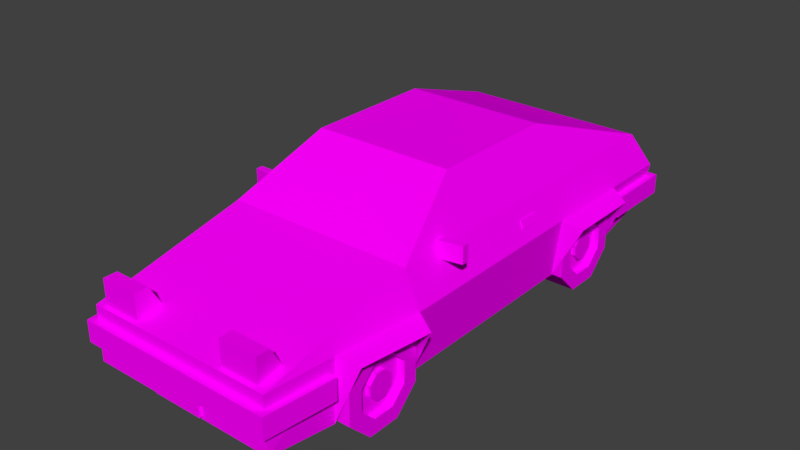 # Source: Drifting_Game_Physics_Concept.blend  (saved by Blender 2.79.0; exported with 4.5.12 LTS)
import bpy
from mathutils import Matrix  # noqa: F401  (used for matrix-valued properties, if any)

bpy.ops.wm.read_factory_settings(use_empty=True)
scene = bpy.context.scene
scene.name = 'Scene'

# ---- collections
col_collection_1 = bpy.data.collections.new('Collection 1'); scene.collection.children.link(col_collection_1)

# ---- images (referenced by path relative to the original .blend; pixels are not part of the script)
import os
ASSET_DIR = os.environ.get("B2B_ASSET_DIR", "")  # directory of the original .blend (textures are referenced by path, not embedded)
HERE = os.path.dirname(os.path.abspath(__file__))  # packed textures are extracted next to this script under _unpacked/

def load_image(name, relpath, width, height, colorspace="sRGB"):
    """Load a texture the original file referenced (path relative to the .blend, or extracted next to this script)."""
    p = next((c for c in (os.path.join(HERE, relpath), os.path.join(ASSET_DIR, relpath)) if relpath and os.path.exists(c)), "")
    if p:
        img = bpy.data.images.load(p, check_existing=True)
        img.name = name
    else:  # same state as the original file: an image datablock whose file is absent (Cycles renders it pink)
        img = bpy.data.images.new(name, width, height)
        img.source = "FILE"
        img.filepath = "//" + (relpath or name)
    img.colorspace_settings.name = colorspace
    return img
img_ae86_texture = load_image('AE86_Texture', 'AE86_Texture.png', 1024, 1024, 'sRGB')

# ---- materials (node trees are filled in below, after node groups)
mat_ae86_texture = bpy.data.materials.new('AE86_Texture')
mat_ae86_texture.alpha_threshold = 0.0
mat_ae86_texture.roughness = 0.5

# ---- material node trees
mat_ae86_texture.use_nodes = True; mat_ae86_texture.node_tree.nodes.clear()
_N = mat_ae86_texture.node_tree.nodes; _L = mat_ae86_texture.node_tree.links
n0 = _N.new('ShaderNodeOutputMaterial'); n0.name = 'Material Output'; n0.location = (300, 300)
n1 = _N.new('ShaderNodeBsdfDiffuse'); n1.name = 'Diffuse BSDF'; n1.location = (10, 300)
n2 = _N.new('ShaderNodeTexImage'); n2.name = 'Image Texture'; n2.location = (-180, 300)
n2.width = 140
n2.image = img_ae86_texture
n2.interpolation = 'Closest'
_L.new(n1.outputs[0], n0.inputs[0])
_L.new(n2.outputs[0], n1.inputs[0])
n0.is_active_output = True

# ---- world
world_world = bpy.data.worlds.new('World'); scene.world = world_world
world_world.color = (0.05088, 0.05088, 0.05088)
world_world.use_sun_shadow = False
world_world.sun_shadow_jitter_overblur = 0.0
world_world.cycles.sampling_method = 'MANUAL'
world_world.light_settings.ao_factor = 0.5

# ---- meshes
me_cube_002 = bpy.data.meshes.new('Cube.002')
me_cube_002.from_pydata([(1.171, 2.699, 0.36), (1.171, -1.657, 0.36), (0.8693, -0.635, 0.9562), (0.8693, 0.9879, 0.9562), (1.354, -1.657, -0.06105), (1.354, 2.909, -0.06105), (1.262, -1.657, -0.7891), (1.262, 2.909, -0.557), (1.166, -3.567, -0.06105), (1.181, -3.567, -0.7303), (1.238, -2.742, -0.06105), (1.212, -2.742, -0.829), (1.354, 0.8821, -0.06105), (1.354, 2.017, -0.06105), (1.262, 2.017, -0.7891), (1.262, 0.8821, -0.7891), (1.58, -1.761, -0.1517), (1.464, -2.634, -0.1517), (1.58, 0.9836, -0.1517), (1.58, 1.916, -0.1517), (0.6246, -1.657, -0.06105), (0.6278, -1.657, -0.7891), (0.6246, -2.742, -0.06105), (0.6152, -2.742, -0.829), (0.6246, 0.8821, -0.06105), (0.6246, 2.017, -0.06105), (0.6278, 2.017, -0.7891), (0.6278, 0.8821, -0.7891), (1.106, -1.657, 0.36), (1.171, 2.108, 0.36), (1.171, 0.6202, 0.36), (1.171, 0.4754, 0.36), (1.171, -1.272, 0.36), (0.9029, 0.3684, 0.8897), (0.9029, -0.4635, 0.8897), (0.826, -0.7371, 0.8967), (0.9029, 0.5131, 0.8897), (0.9029, 0.821, 0.8897), (1.123, 2.162, 0.4561), (0.844, 1.225, 0.8737), (1.029, 2.479, 0.4366), (1.168, -2.742, 0.121), (0.6278, -1.272, -0.7891), (1.354, -1.272, -0.06105), (1.262, -1.272, -0.7891), (1.262, 0.4754, -0.7891), (1.354, 0.4754, -0.06105), (0.6278, 0.4754, -0.7891), (0.6278, 0.6202, -0.7891), (1.354, 0.6202, -0.06105), (1.262, 0.6202, -0.7891), (1.354, 2.108, -0.06105), (1.262, 2.108, -0.7656), (1.171, 2.017, 0.36), (1.171, 0.8821, 0.36), (1.132, 2.479, 0.4366), (0.9111, 1.225, 0.8737), (0.8995, -0.7374, 0.8965), (0.8693, 0.5131, 0.9562), (0.8693, 0.3684, 0.9562), (0.96, 1.17, 0.777), (0.9303, 0.9879, 0.8358), (1.076, 2.162, 0.5471), (0.9821, 2.162, 0.5471), (-1.171, 2.699, 0.36), (-1.171, -1.657, 0.36), (-0.8693, -0.635, 0.9562), (-0.8693, 0.9879, 0.9562), (-1.354, -1.657, -0.06105), (-1.354, 2.909, -0.06105), (-1.262, -1.657, -0.7891), (-1.262, 2.909, -0.557), (-1.166, -3.567, -0.06105), (-1.181, -3.567, -0.7303), (-1.238, -2.742, -0.06105), (-1.212, -2.742, -0.829), (-1.354, 0.8821, -0.06105), (-1.354, 2.017, -0.06105), (-1.262, 2.017, -0.7891), (-1.262, 0.8821, -0.7891), (-1.58, -1.761, -0.1517), (-1.464, -2.634, -0.1517), (-1.58, 0.9836, -0.1517), (-1.58, 1.916, -0.1517), (-0.6246, -1.657, -0.06105), (-0.6278, -1.657, -0.7891), (-0.6246, -2.742, -0.06105), (-0.6152, -2.742, -0.829), (-0.6246, 0.8821, -0.06105), (-0.6246, 2.017, -0.06105), (-0.6278, 2.017, -0.7891), (-0.6278, 0.8821, -0.7891), (-1.106, -1.657, 0.36), (-1.171, 2.108, 0.36), (-1.171, 0.6202, 0.36), (-1.171, 0.4754, 0.36), (-1.171, -1.272, 0.36), (-0.9029, 0.3684, 0.8897), (-0.9029, -0.4635, 0.8897), (-0.826, -0.7371, 0.8967), (-0.9029, 0.5131, 0.8897), (-0.9029, 0.821, 0.8897), (-1.123, 2.162, 0.4561), (-0.844, 1.225, 0.8737), (-1.029, 2.479, 0.4366), (0.0, 0.9879, 0.9562), (0.0, -1.657, 0.36), (0.0, -0.635, 0.9562), (0.0, 2.699, 0.36), (0.0, 2.909, -0.06105), (0.0, 2.909, -0.557), (0.0, -1.657, -0.7891), (0.0, -3.567, -0.06105), (0.0, -3.567, -0.7303), (0.0, -2.744, -0.829), (0.0, 0.8821, -0.7891), (0.0, 2.017, -0.7891), (0.0, -0.7371, 0.8967), (0.0, 2.479, 0.4366), (0.0, 1.225, 0.8737), (0.0, -2.742, 0.121), (-1.168, -2.742, 0.121), (-0.6278, -1.272, -0.7891), (-1.354, -1.272, -0.06105), (-1.262, -1.272, -0.7891), (0.0, -1.272, -0.7891), (-1.262, 0.4754, -0.7891), (-1.354, 0.4754, -0.06105), (-0.6278, 0.4754, -0.7891), (0.0, 0.4754, -0.7891), (-0.6278, 0.6202, -0.7891), (-1.354, 0.6202, -0.06105), (-1.262, 0.6202, -0.7891), (0.0, 0.6202, -0.7891), (0.0, 2.108, -0.7656), (-1.354, 2.108, -0.06105), (-1.262, 2.108, -0.7656), (-1.171, 2.017, 0.36), (-1.171, 0.8821, 0.36), (-1.132, 2.479, 0.4366), (-0.9111, 1.225, 0.8737), (-0.8995, -0.7374, 0.8965), (0.0, 0.5131, 0.9562), (-0.8693, 0.5131, 0.9562), (0.0, 0.3684, 0.9562), (-0.8693, 0.3684, 0.9562), (-0.96, 1.17, 0.777), (-0.9303, 0.9879, 0.8358), (-1.076, 2.162, 0.5471), (-0.9821, 2.162, 0.5471), (0.0, 2.162, 0.5471), (1.17, -1.156, 0.2572), (1.17, -1.156, 0.4629), (1.17, -1.02, 0.2572), (1.17, -1.02, 0.4629), (1.446, -1.107, 0.2572), (1.446, -1.107, 0.4629), (1.446, -1.02, 0.2572), (1.446, -1.02, 0.4629), (0.5877, -3.52, -0.1702), (0.5877, -3.52, 0.2557), (0.5877, -3.212, 0.01333), (1.057, -3.52, -0.1702), (1.057, -3.52, 0.2557), (1.057, -3.212, 0.01333), (0.5877, -3.352, -0.1702), (0.5877, -3.352, 0.2557), (1.057, -3.352, -0.1702), (1.057, -3.352, 0.2557), (0.613, 1.596, -0.6307), (1.167, 1.596, -0.6307), (0.613, 1.52, -0.7621), (1.167, 1.52, -0.7621), (0.613, 1.369, -0.7621), (1.167, 1.369, -0.7621), (0.613, 1.293, -0.6307), (1.167, 1.293, -0.6307), (0.613, 1.369, -0.4993), (1.167, 1.369, -0.4993), (0.613, 1.52, -0.4993), (1.167, 1.52, -0.4993), (0.6148, -2.05, -0.6307), (1.167, -2.05, -0.6307), (0.6148, -2.126, -0.7621), (1.167, -2.126, -0.7621), (0.6148, -2.278, -0.7621), (1.167, -2.278, -0.7621), (0.6148, -2.354, -0.6307), (1.167, -2.354, -0.6307), (0.6148, -2.278, -0.4993), (1.167, -2.278, -0.4993), (0.6148, -2.126, -0.4993), (1.167, -2.126, -0.4993), (1.229, -3.652, -0.4805), (1.229, -3.652, -0.2218), (1.319, -2.805, -0.4805), (1.319, -2.805, -0.2218), (1.418, 2.986, -0.2093), (1.418, 2.986, -0.4596), (1.418, 2.071, -0.2093), (1.418, 2.071, -0.4596), (-1.229, -3.652, -0.4805), (-1.229, -3.652, -0.2218), (-1.319, -2.805, -0.4805), (-1.319, -2.805, -0.2218), (-1.418, 2.986, -0.2093), (-1.418, 2.986, -0.4596), (-1.418, 2.071, -0.2093), (-1.418, 2.071, -0.4596), (5.551e-17, -2.805, -0.2218), (5.551e-17, -3.652, -0.4805), (5.551e-17, -2.805, -0.4805), (5.551e-17, -3.652, -0.2218), (0.8903, -1.716, -0.8319), (1.269, -2.05, -0.6939), (0.8903, -2.001, -1.117), (1.269, -2.139, -0.7832), (0.8903, -2.403, -1.117), (1.269, -2.265, -0.7832), (0.8903, -2.688, -0.8319), (1.269, -2.355, -0.6939), (0.8903, -2.688, -0.4295), (1.269, -2.355, -0.5675), (0.8903, -2.403, -0.1449), (1.269, -2.265, -0.4782), (0.8903, -2.001, -0.1449), (1.269, -2.139, -0.4782), (0.8903, -1.716, -0.4295), (1.269, -2.05, -0.5675), (1.354, -2.001, -1.117), (1.354, -1.716, -0.8319), (1.354, -2.403, -1.117), (1.354, -2.688, -0.8319), (1.354, -2.688, -0.4295), (1.354, -2.403, -0.1449), (1.354, -2.001, -0.1449), (1.354, -1.716, -0.4295), (1.269, -2.073, -0.9436), (1.269, -1.889, -0.7603), (1.269, -2.332, -0.9436), (1.269, -2.515, -0.7603), (1.269, -2.515, -0.5011), (1.269, -2.332, -0.3178), (1.269, -2.073, -0.3178), (1.269, -1.889, -0.5011), (1.354, -2.073, -0.9436), (1.354, -1.889, -0.7603), (1.354, -2.332, -0.9436), (1.354, -2.515, -0.7603), (1.354, -2.515, -0.5011), (1.354, -2.332, -0.3178), (1.354, -2.073, -0.3178), (1.354, -1.889, -0.5011), (1.321, -2.139, -0.7832), (1.321, -2.05, -0.6939), (1.321, -2.265, -0.7832), (1.321, -2.355, -0.6939), (1.321, -2.355, -0.5675), (1.321, -2.265, -0.4782), (1.321, -2.139, -0.4782), (1.321, -2.05, -0.5675), (-0.8903, -1.716, -0.8319), (-1.269, -2.05, -0.6939), (-0.8903, -2.001, -1.117), (-1.269, -2.139, -0.7832), (-0.8903, -2.403, -1.117), (-1.269, -2.265, -0.7832), (-0.8903, -2.688, -0.8319), (-1.269, -2.355, -0.6939), (-0.8903, -2.688, -0.4295), (-1.269, -2.355, -0.5675), (-0.8903, -2.403, -0.1449), (-1.269, -2.265, -0.4782), (-0.8903, -2.001, -0.1449), (-1.269, -2.139, -0.4782), (-0.8903, -1.716, -0.4295), (-1.269, -2.05, -0.5675), (-1.354, -2.001, -1.117), (-1.354, -1.716, -0.8319), (-1.354, -2.403, -1.117), (-1.354, -2.688, -0.8319), (-1.354, -2.688, -0.4295), (-1.354, -2.403, -0.1449), (-1.354, -2.001, -0.1449), (-1.354, -1.716, -0.4295), (-1.269, -2.073, -0.9436), (-1.269, -1.889, -0.7603), (-1.269, -2.332, -0.9436), (-1.269, -2.515, -0.7603), (-1.269, -2.515, -0.5011), (-1.269, -2.332, -0.3178), (-1.269, -2.073, -0.3178), (-1.269, -1.889, -0.5011), (-1.354, -2.073, -0.9436), (-1.354, -1.889, -0.7603), (-1.354, -2.332, -0.9436), (-1.354, -2.515, -0.7603), (-1.354, -2.515, -0.5011), (-1.354, -2.332, -0.3178), (-1.354, -2.073, -0.3178), (-1.354, -1.889, -0.5011), (-1.321, -2.139, -0.7832), (-1.321, -2.05, -0.6939), (-1.321, -2.265, -0.7832), (-1.321, -2.355, -0.6939), (-1.321, -2.355, -0.5675), (-1.321, -2.265, -0.4782), (-1.321, -2.139, -0.4782), (-1.321, -2.05, -0.5675), (0.8903, 1.93, -0.8319), (1.269, 1.597, -0.6939), (0.8903, 1.646, -1.117), (1.269, 1.508, -0.7832), (0.8903, 1.243, -1.117), (1.269, 1.381, -0.7832), (0.8903, 0.9588, -0.8319), (1.269, 1.292, -0.6939), (0.8903, 0.9588, -0.4295), (1.269, 1.292, -0.5675), (0.8903, 1.243, -0.1449), (1.269, 1.381, -0.4782), (0.8903, 1.646, -0.1449), (1.269, 1.508, -0.4782), (0.8903, 1.93, -0.4295), (1.269, 1.597, -0.5675), (1.354, 1.646, -1.117), (1.354, 1.93, -0.8319), (1.354, 1.243, -1.117), (1.354, 0.9588, -0.8319), (1.354, 0.9588, -0.4295), (1.354, 1.243, -0.1449), (1.354, 1.646, -0.1449), (1.354, 1.93, -0.4295), (1.269, 1.574, -0.9436), (1.269, 1.757, -0.7603), (1.269, 1.315, -0.9436), (1.269, 1.132, -0.7603), (1.269, 1.132, -0.5011), (1.269, 1.315, -0.3178), (1.269, 1.574, -0.3178), (1.269, 1.757, -0.5011), (1.354, 1.574, -0.9436), (1.354, 1.757, -0.7603), (1.354, 1.315, -0.9436), (1.354, 1.132, -0.7603), (1.354, 1.132, -0.5011), (1.354, 1.315, -0.3178), (1.354, 1.574, -0.3178), (1.354, 1.757, -0.5011), (1.321, 1.508, -0.7832), (1.321, 1.597, -0.6939), (1.321, 1.381, -0.7832), (1.321, 1.292, -0.6939), (1.321, 1.292, -0.5675), (1.321, 1.381, -0.4782), (1.321, 1.508, -0.4782), (1.321, 1.597, -0.5675), (-0.8903, 1.93, -0.8319), (-1.269, 1.597, -0.6939), (-0.8903, 1.646, -1.117), (-1.269, 1.508, -0.7832), (-0.8903, 1.243, -1.117), (-1.269, 1.381, -0.7832), (-0.8903, 0.9588, -0.8319), (-1.269, 1.292, -0.6939), (-0.8903, 0.9588, -0.4295), (-1.269, 1.292, -0.5675), (-0.8903, 1.243, -0.1449), (-1.269, 1.381, -0.4782), (-0.8903, 1.646, -0.1449), (-1.269, 1.508, -0.4782), (-0.8903, 1.93, -0.4295), (-1.269, 1.597, -0.5675), (-1.354, 1.646, -1.117), (-1.354, 1.93, -0.8319), (-1.354, 1.243, -1.117), (-1.354, 0.9588, -0.8319), (-1.354, 0.9588, -0.4295), (-1.354, 1.243, -0.1449), (-1.354, 1.646, -0.1449), (-1.354, 1.93, -0.4295), (-1.269, 1.574, -0.9436), (-1.269, 1.757, -0.7603), (-1.269, 1.315, -0.9436), (-1.269, 1.132, -0.7603), (-1.269, 1.132, -0.5011), (-1.269, 1.315, -0.3178), (-1.269, 1.574, -0.3178), (-1.269, 1.757, -0.5011), (-1.354, 1.574, -0.9436), (-1.354, 1.757, -0.7603), (-1.354, 1.315, -0.9436), (-1.354, 1.132, -0.7603), (-1.354, 1.132, -0.5011), (-1.354, 1.315, -0.3178), (-1.354, 1.574, -0.3178), (-1.354, 1.757, -0.5011), (-1.321, 1.508, -0.7832), (-1.321, 1.597, -0.6939), (-1.321, 1.381, -0.7832), (-1.321, 1.292, -0.6939), (-1.321, 1.292, -0.5675), (-1.321, 1.381, -0.4782), (-1.321, 1.508, -0.4782), (-1.321, 1.597, -0.5675), (-1.17, -1.156, 0.2572), (-1.17, -1.156, 0.4629), (-1.17, -1.02, 0.2572), (-1.17, -1.02, 0.4629), (-1.446, -1.107, 0.2572), (-1.446, -1.107, 0.4629), (-1.446, -1.02, 0.2572), (-1.446, -1.02, 0.4629), (-0.5877, -3.52, -0.1702), (-0.5877, -3.52, 0.2557), (-0.5877, -3.212, 0.01333), (-1.057, -3.52, -0.1702), (-1.057, -3.52, 0.2557), (-1.057, -3.212, 0.01333), (-0.5877, -3.352, -0.1702), (-0.5877, -3.352, 0.2557), (-1.057, -3.352, -0.1702), (-1.057, -3.352, 0.2557), (-0.613, 1.596, -0.6307), (-1.167, 1.596, -0.6307), (-0.613, 1.52, -0.7621), (-1.167, 1.52, -0.7621), (-0.613, 1.369, -0.7621), (-1.167, 1.369, -0.7621), (-0.613, 1.293, -0.6307), (-1.167, 1.293, -0.6307), (-0.613, 1.369, -0.4993), (-1.167, 1.369, -0.4993), (-0.613, 1.52, -0.4993), (-1.167, 1.52, -0.4993), (-0.6148, -2.05, -0.6307), (-1.167, -2.05, -0.6307), (-0.6148, -2.126, -0.7621), (-1.167, -2.126, -0.7621), (-0.6148, -2.278, -0.7621), (-1.167, -2.278, -0.7621), (-0.6148, -2.354, -0.6307), (-1.167, -2.354, -0.6307), (-0.6148, -2.278, -0.4993), (-1.167, -2.278, -0.4993), (-0.6148, -2.126, -0.4993), (-1.167, -2.126, -0.4993), (-0.3091, -3.602, -0.699), (-0.3091, -3.602, -0.4666), (-0.3091, -3.567, -0.699), (-0.3091, -3.567, -0.4666), (0.3091, -3.602, -0.699), (0.3091, -3.602, -0.4666), (0.3091, -3.567, -0.699), (0.3091, -3.567, -0.4666), (1.279, 0.1795, 0.09049), (1.235, 0.1795, 0.1816), (1.279, 0.4484, 0.09049), (1.235, 0.4484, 0.1816), (1.303, 0.1795, 0.09049), (1.258, 0.1795, 0.1816), (1.303, 0.4484, 0.09049), (1.258, 0.4484, 0.1816), (-1.279, 0.1795, 0.09049), (-1.235, 0.1795, 0.1816), (-1.279, 0.4484, 0.09049), (-1.235, 0.4484, 0.1816), (-1.303, 0.1795, 0.09049), (-1.258, 0.1795, 0.1816), (-1.303, 0.4484, 0.09049), (-1.258, 0.4484, 0.1816), (0.2946, 2.939, -0.1725), (0.2946, 2.906, 0.04904), (0.2946, 2.898, -0.1725), (0.2946, 2.836, 0.04904), (-0.2946, 2.939, -0.1725), (-0.2946, 2.906, 0.04904), (-0.2946, 2.898, -0.1725), (-0.2946, 2.836, 0.04904), (0.9783, 2.118, -0.7538), (1.008, 2.118, -0.7024), (0.9783, 2.118, -0.651), (0.9189, 2.118, -0.651), (0.8892, 2.118, -0.7024), (0.9189, 2.118, -0.7538), (1.008, 2.756, -0.7024), (0.9783, 2.756, -0.7538), (0.9783, 2.756, -0.651), (0.9189, 2.756, -0.651), (0.8892, 2.756, -0.7024), (0.9189, 2.756, -0.7538), (0.8368, 2.118, -0.7538), (0.8665, 2.118, -0.7024), (0.8368, 2.118, -0.651), (0.7774, 2.118, -0.651), (0.7478, 2.118, -0.7024), (0.7774, 2.118, -0.7538), (0.8665, 2.756, -0.7024), (0.8368, 2.756, -0.7538), (0.8368, 2.756, -0.651), (0.7774, 2.756, -0.651), (0.7478, 2.756, -0.7024), (0.7774, 2.756, -0.7538), (-0.9783, 2.118, -0.7538), (-1.008, 2.118, -0.7024), (-0.9783, 2.118, -0.651), (-0.9189, 2.118, -0.651), (-0.8892, 2.118, -0.7024), (-0.9189, 2.118, -0.7538), (-1.008, 2.756, -0.7024), (-0.9783, 2.756, -0.7538), (-0.9783, 2.756, -0.651), (-0.9189, 2.756, -0.651), (-0.8892, 2.756, -0.7024), (-0.9189, 2.756, -0.7538), (-0.8368, 2.118, -0.7538), (-0.8665, 2.118, -0.7024), (-0.8368, 2.118, -0.651), (-0.7774, 2.118, -0.651), (-0.7478, 2.118, -0.7024), (-0.7774, 2.118, -0.7538), (-0.8665, 2.756, -0.7024), (-0.8368, 2.756, -0.7538), (-0.8368, 2.756, -0.651), (-0.7774, 2.756, -0.651), (-0.7478, 2.756, -0.7024), (-0.7774, 2.756, -0.7538)], [], [(23, 11, 9), (2, 57, 34), (107, 35, 2), (105, 58, 3), (51, 7, 5), (4, 41, 10), (109, 7, 110), (0, 109, 108), (8, 113, 9), (11, 10, 9), (28, 120, 41), (15, 48, 27), (15, 49, 50), (39, 105, 3), (12, 19, 13), (4, 17, 16), (4, 16, 6), (11, 17, 10), (12, 15, 18), (13, 19, 14), (11, 22, 10), (15, 24, 12), (10, 20, 4), (24, 13, 12), (25, 14, 13), (20, 6, 4), (27, 133, 115), (22, 21, 20), (111, 23, 114), (24, 26, 25), (26, 115, 116), (36, 31, 30), (31, 34, 32), (106, 35, 117), (118, 63, 40), (52, 110, 7), (10, 41, 8), (120, 8, 41), (9, 10, 8), (42, 6, 21), (32, 4, 43), (44, 4, 6), (49, 54, 30), (42, 111, 125), (47, 44, 42), (45, 43, 44), (31, 43, 46), (47, 125, 129), (48, 45, 47), (49, 45, 50), (30, 46, 49), (48, 129, 133), (52, 14, 26), (51, 0, 29), (52, 13, 14), (13, 29, 53), (12, 53, 54), (40, 108, 118), (39, 3, 56), (40, 55, 0), (56, 63, 39), (35, 57, 2), (57, 28, 1), (57, 32, 34), (34, 59, 2), (142, 59, 58), (58, 37, 3), (144, 2, 59), (59, 36, 58), (3, 37, 61), (55, 29, 0), (60, 62, 56), (61, 56, 3), (62, 38, 55), (150, 39, 63), (62, 40, 63), (53, 29, 38), (30, 60, 61), (73, 75, 87), (66, 98, 141), (107, 99, 117), (143, 105, 67), (71, 135, 69), (68, 121, 65), (109, 71, 69), (109, 64, 108), (72, 113, 112), (75, 73, 74), (120, 106, 92), (130, 79, 91), (79, 131, 76), (105, 103, 67), (83, 76, 77), (68, 81, 74), (68, 70, 80), (75, 74, 81), (76, 82, 79), (77, 78, 83), (75, 86, 87), (79, 88, 91), (74, 84, 86), (77, 88, 76), (78, 89, 77), (70, 84, 68), (133, 91, 115), (86, 85, 87), (111, 87, 85), (90, 88, 89), (115, 90, 116), (95, 100, 94), (98, 95, 96), (99, 106, 117), (118, 149, 150), (110, 136, 71), (74, 72, 121), (72, 120, 121), (73, 72, 74), (122, 70, 124), (68, 96, 123), (124, 68, 123), (138, 131, 94), (111, 122, 125), (128, 124, 126), (126, 123, 127), (123, 95, 127), (125, 128, 129), (130, 126, 132), (126, 131, 132), (127, 94, 131), (129, 130, 133), (90, 78, 136), (64, 135, 93), (136, 77, 135), (93, 77, 137), (137, 76, 138), (104, 108, 64), (103, 140, 67), (104, 64, 139), (140, 149, 148), (99, 66, 141), (141, 92, 99), (96, 141, 98), (98, 145, 97), (145, 142, 143), (143, 101, 100), (66, 144, 145), (145, 100, 97), (67, 147, 101), (139, 93, 102), (148, 146, 140), (147, 140, 146), (148, 139, 102), (103, 150, 149), (104, 148, 149), (102, 93, 137), (147, 146, 94), (152, 153, 151), (154, 157, 153), (158, 155, 157), (156, 151, 155), (153, 155, 151), (154, 156, 158), (165, 166, 161), (168, 162, 167), (163, 159, 162), (161, 168, 164), (166, 163, 168), (160, 165, 159), (167, 164, 168), (170, 171, 169), (172, 173, 171), (174, 175, 173), (176, 177, 175), (176, 174, 170), (178, 179, 177), (180, 169, 179), (182, 183, 181), (184, 185, 183), (186, 187, 185), (188, 189, 187), (190, 188, 186), (190, 191, 189), (192, 181, 191), (193, 212, 210), (201, 211, 210), (203, 209, 211), (194, 195, 196), (206, 197, 198), (208, 198, 200), (197, 200, 198), (207, 197, 205), (209, 212, 196), (203, 202, 204), (208, 205, 206), (200, 207, 208), (204, 202, 212), (211, 196, 195), (193, 211, 195), (210, 202, 201), (196, 212, 194), (212, 209, 204), (230, 215, 213), (215, 231, 217), (217, 232, 219), (219, 233, 221), (233, 223, 221), (234, 225, 223), (255, 254, 259), (235, 227, 225), (236, 213, 227), (223, 225, 227), (245, 230, 246), (247, 229, 245), (247, 232, 231), (249, 232, 248), (250, 233, 249), (251, 234, 250), (252, 235, 251), (246, 236, 252), (216, 238, 214), (218, 237, 216), (218, 240, 239), (222, 240, 220), (224, 241, 222), (226, 242, 224), (228, 243, 226), (228, 238, 244), (237, 246, 238), (239, 245, 237), (240, 247, 239), (241, 248, 240), (242, 249, 241), (243, 250, 242), (244, 251, 243), (238, 252, 244), (214, 253, 216), (216, 255, 218), (218, 256, 220), (220, 257, 222), (222, 258, 224), (224, 259, 226), (226, 260, 228), (228, 254, 214), (263, 278, 261), (263, 279, 277), (265, 280, 279), (267, 281, 280), (271, 281, 269), (273, 282, 271), (305, 307, 302), (275, 283, 273), (261, 284, 275), (263, 275, 271), (278, 293, 294), (277, 295, 293), (295, 280, 296), (280, 297, 296), (281, 298, 297), (282, 299, 298), (283, 300, 299), (284, 294, 300), (286, 264, 262), (285, 266, 264), (266, 288, 268), (288, 270, 268), (289, 272, 270), (290, 274, 272), (291, 276, 274), (276, 286, 262), (294, 285, 286), (293, 287, 285), (295, 288, 287), (296, 289, 288), (297, 290, 289), (298, 291, 290), (299, 292, 291), (300, 286, 292), (301, 262, 264), (303, 264, 266), (304, 266, 268), (305, 268, 270), (306, 270, 272), (307, 272, 274), (308, 274, 276), (302, 276, 262), (309, 325, 311), (311, 327, 313), (313, 328, 315), (315, 329, 317), (329, 319, 317), (330, 321, 319), (352, 351, 355), (331, 323, 321), (332, 309, 323), (311, 315, 319), (342, 325, 326), (343, 325, 341), (343, 328, 327), (345, 328, 344), (346, 329, 345), (347, 330, 346), (348, 331, 347), (342, 332, 348), (312, 334, 310), (314, 333, 312), (314, 336, 335), (318, 336, 316), (318, 338, 337), (320, 339, 338), (322, 340, 339), (310, 340, 324), (333, 342, 334), (335, 341, 333), (336, 343, 335), (337, 344, 336), (338, 345, 337), (339, 346, 338), (340, 347, 339), (334, 348, 340), (310, 349, 312), (312, 351, 314), (314, 352, 316), (316, 353, 318), (318, 354, 320), (320, 355, 322), (322, 356, 324), (324, 350, 310), (359, 374, 357), (359, 375, 373), (361, 376, 375), (363, 377, 376), (367, 377, 365), (369, 378, 367), (401, 403, 398), (371, 379, 369), (357, 380, 371), (361, 359, 367), (374, 389, 390), (373, 391, 389), (391, 376, 392), (376, 393, 392), (377, 394, 393), (378, 395, 394), (379, 396, 395), (380, 390, 396), (382, 360, 358), (381, 362, 360), (362, 384, 364), (384, 366, 364), (385, 368, 366), (386, 370, 368), (387, 372, 370), (372, 382, 358), (390, 381, 382), (389, 383, 381), (391, 384, 383), (392, 385, 384), (393, 386, 385), (394, 387, 386), (395, 388, 387), (396, 382, 388), (397, 358, 360), (399, 360, 362), (400, 362, 364), (401, 364, 366), (402, 366, 368), (403, 368, 370), (404, 370, 372), (398, 372, 358), (407, 406, 405), (411, 408, 407), (409, 412, 411), (405, 410, 409), (407, 409, 411), (410, 408, 412), (419, 415, 420), (416, 422, 421), (413, 417, 416), (422, 415, 418), (417, 420, 422), (419, 414, 413), (421, 422, 418), (425, 424, 423), (427, 426, 425), (429, 428, 427), (431, 430, 429), (432, 434, 424), (433, 432, 431), (423, 434, 433), (437, 436, 435), (439, 438, 437), (441, 440, 439), (443, 442, 441), (444, 446, 436), (445, 444, 443), (435, 446, 445), (448, 449, 447), (454, 451, 453), (452, 447, 451), (453, 447, 449), (457, 462, 461), (462, 459, 461), (460, 455, 459), (461, 455, 457), (458, 460, 462), (465, 470, 466), (467, 470, 469), (463, 468, 467), (463, 469, 465), (468, 466, 470), (471, 472, 473), (477, 476, 475), (476, 471, 475), (477, 471, 473), (476, 474, 472), (476, 477, 478), (473, 472, 474), (486, 480, 479), (485, 481, 480), (481, 488, 482), (482, 489, 483), (489, 484, 483), (490, 479, 484), (486, 489, 487), (498, 492, 491), (497, 493, 492), (493, 500, 494), (494, 501, 495), (501, 496, 495), (502, 491, 496), (498, 501, 499), (504, 510, 503), (505, 509, 504), (505, 512, 511), (506, 513, 512), (508, 513, 507), (503, 514, 508), (511, 513, 510), (516, 522, 515), (517, 521, 516), (517, 524, 523), (518, 525, 524), (520, 525, 519), (515, 526, 520), (523, 525, 522), (9, 113, 23), (113, 114, 23), (107, 117, 35), (105, 142, 58), (51, 52, 7), (4, 1, 41), (109, 5, 7), (0, 5, 109), (8, 112, 113), (41, 1, 28), (28, 106, 120), (15, 50, 48), (15, 12, 49), (39, 119, 105), (12, 18, 19), (4, 10, 17), (11, 23, 22), (15, 27, 24), (10, 22, 20), (24, 25, 13), (25, 26, 14), (20, 21, 6), (27, 48, 133), (22, 23, 21), (111, 21, 23), (24, 27, 26), (26, 27, 115), (36, 33, 31), (31, 33, 34), (106, 28, 35), (118, 150, 63), (52, 134, 110), (120, 112, 8), (42, 44, 6), (32, 1, 4), (44, 43, 4), (49, 12, 54), (42, 21, 111), (47, 45, 44), (45, 46, 43), (31, 32, 43), (47, 42, 125), (48, 50, 45), (49, 46, 45), (30, 31, 46), (48, 47, 129), (116, 134, 26), (134, 52, 26), (51, 5, 0), (52, 51, 13), (13, 51, 29), (12, 13, 53), (40, 0, 108), (56, 62, 63), (57, 35, 28), (57, 1, 32), (34, 33, 59), (142, 144, 59), (58, 36, 37), (144, 107, 2), (59, 33, 36), (55, 38, 29), (60, 38, 62), (61, 60, 56), (150, 119, 39), (62, 55, 40), (38, 60, 53), (60, 30, 54), (54, 53, 60), (61, 37, 30), (37, 36, 30), (114, 113, 87), (113, 73, 87), (107, 66, 99), (143, 142, 105), (71, 136, 135), (68, 74, 121), (109, 110, 71), (109, 69, 64), (72, 73, 113), (92, 65, 121), (121, 120, 92), (130, 132, 79), (79, 132, 131), (105, 119, 103), (83, 82, 76), (68, 80, 81), (75, 74, 86), (79, 76, 88), (74, 68, 84), (77, 89, 88), (78, 90, 89), (70, 85, 84), (133, 130, 91), (86, 84, 85), (111, 114, 87), (90, 91, 88), (115, 91, 90), (95, 97, 100), (98, 97, 95), (99, 92, 106), (118, 104, 149), (110, 134, 136), (72, 112, 120), (122, 85, 70), (68, 65, 96), (124, 70, 68), (138, 76, 131), (111, 85, 122), (128, 122, 124), (126, 124, 123), (123, 96, 95), (125, 122, 128), (130, 128, 126), (126, 127, 131), (127, 95, 94), (129, 128, 130), (136, 134, 90), (134, 116, 90), (64, 69, 135), (136, 78, 77), (93, 135, 77), (137, 77, 76), (104, 118, 108), (140, 103, 149), (141, 65, 92), (96, 65, 141), (98, 66, 145), (145, 144, 142), (143, 67, 101), (66, 107, 144), (145, 143, 100), (139, 64, 93), (148, 102, 146), (147, 67, 140), (103, 119, 150), (104, 139, 148), (94, 146, 138), (146, 102, 137), (138, 146, 137), (100, 101, 94), (101, 147, 94), (152, 154, 153), (154, 158, 157), (158, 156, 155), (156, 152, 151), (153, 157, 155), (154, 152, 156), (168, 163, 162), (163, 160, 159), (161, 166, 168), (166, 160, 163), (160, 166, 165), (170, 172, 171), (172, 174, 173), (174, 176, 175), (176, 178, 177), (174, 172, 170), (170, 180, 178), (178, 176, 170), (178, 180, 179), (180, 170, 169), (182, 184, 183), (184, 186, 185), (186, 188, 187), (188, 190, 189), (186, 184, 190), (184, 182, 190), (182, 192, 190), (190, 192, 191), (192, 182, 181), (193, 194, 212), (201, 203, 211), (203, 204, 209), (194, 193, 195), (206, 205, 197), (208, 206, 198), (197, 199, 200), (207, 199, 197), (203, 201, 202), (208, 207, 205), (200, 199, 207), (211, 209, 196), (193, 210, 211), (210, 212, 202), (230, 229, 215), (215, 229, 231), (217, 231, 232), (219, 232, 233), (233, 234, 223), (234, 235, 225), (255, 253, 254), (254, 260, 259), (259, 258, 257), (257, 256, 259), (256, 255, 259), (235, 236, 227), (236, 230, 213), (227, 213, 215), (215, 217, 227), (217, 219, 227), (219, 221, 227), (221, 223, 227), (245, 229, 230), (247, 231, 229), (247, 248, 232), (249, 233, 232), (250, 234, 233), (251, 235, 234), (252, 236, 235), (246, 230, 236), (216, 237, 238), (218, 239, 237), (218, 220, 240), (222, 241, 240), (224, 242, 241), (226, 243, 242), (228, 244, 243), (228, 214, 238), (237, 245, 246), (239, 247, 245), (240, 248, 247), (241, 249, 248), (242, 250, 249), (243, 251, 250), (244, 252, 251), (238, 246, 252), (214, 254, 253), (216, 253, 255), (218, 255, 256), (220, 256, 257), (222, 257, 258), (224, 258, 259), (226, 259, 260), (228, 260, 254), (263, 277, 278), (263, 265, 279), (265, 267, 280), (267, 269, 281), (271, 282, 281), (273, 283, 282), (302, 301, 303), (303, 304, 302), (304, 305, 302), (305, 306, 307), (307, 308, 302), (275, 284, 283), (261, 278, 284), (263, 261, 275), (275, 273, 271), (271, 269, 267), (267, 265, 271), (265, 263, 271), (278, 277, 293), (277, 279, 295), (295, 279, 280), (280, 281, 297), (281, 282, 298), (282, 283, 299), (283, 284, 300), (284, 278, 294), (286, 285, 264), (285, 287, 266), (266, 287, 288), (288, 289, 270), (289, 290, 272), (290, 291, 274), (291, 292, 276), (276, 292, 286), (294, 293, 285), (293, 295, 287), (295, 296, 288), (296, 297, 289), (297, 298, 290), (298, 299, 291), (299, 300, 292), (300, 294, 286), (301, 302, 262), (303, 301, 264), (304, 303, 266), (305, 304, 268), (306, 305, 270), (307, 306, 272), (308, 307, 274), (302, 308, 276), (309, 326, 325), (311, 325, 327), (313, 327, 328), (315, 328, 329), (329, 330, 319), (330, 331, 321), (351, 349, 355), (349, 350, 355), (350, 356, 355), (355, 354, 353), (353, 352, 355), (331, 332, 323), (332, 326, 309), (323, 309, 311), (311, 313, 315), (315, 317, 319), (319, 321, 323), (323, 311, 319), (342, 341, 325), (343, 327, 325), (343, 344, 328), (345, 329, 328), (346, 330, 329), (347, 331, 330), (348, 332, 331), (342, 326, 332), (312, 333, 334), (314, 335, 333), (314, 316, 336), (318, 337, 336), (318, 320, 338), (320, 322, 339), (322, 324, 340), (310, 334, 340), (333, 341, 342), (335, 343, 341), (336, 344, 343), (337, 345, 344), (338, 346, 345), (339, 347, 346), (340, 348, 347), (334, 342, 348), (310, 350, 349), (312, 349, 351), (314, 351, 352), (316, 352, 353), (318, 353, 354), (320, 354, 355), (322, 355, 356), (324, 356, 350), (359, 373, 374), (359, 361, 375), (361, 363, 376), (363, 365, 377), (367, 378, 377), (369, 379, 378), (398, 397, 399), (399, 400, 398), (400, 401, 398), (401, 402, 403), (403, 404, 398), (371, 380, 379), (357, 374, 380), (359, 357, 371), (371, 369, 359), (369, 367, 359), (367, 365, 363), (363, 361, 367), (374, 373, 389), (373, 375, 391), (391, 375, 376), (376, 377, 393), (377, 378, 394), (378, 379, 395), (379, 380, 396), (380, 374, 390), (382, 381, 360), (381, 383, 362), (362, 383, 384), (384, 385, 366), (385, 386, 368), (386, 387, 370), (387, 388, 372), (372, 388, 382), (390, 389, 381), (389, 391, 383), (391, 392, 384), (392, 393, 385), (393, 394, 386), (394, 395, 387), (395, 396, 388), (396, 390, 382), (397, 398, 358), (399, 397, 360), (400, 399, 362), (401, 400, 364), (402, 401, 366), (403, 402, 368), (404, 403, 370), (398, 404, 372), (407, 408, 406), (411, 412, 408), (409, 410, 412), (405, 406, 410), (407, 405, 409), (410, 406, 408), (416, 417, 422), (413, 414, 417), (422, 420, 415), (417, 414, 420), (419, 420, 414), (425, 426, 424), (427, 428, 426), (429, 430, 428), (431, 432, 430), (424, 426, 428), (428, 430, 424), (430, 432, 424), (433, 434, 432), (423, 424, 434), (437, 438, 436), (439, 440, 438), (441, 442, 440), (443, 444, 442), (436, 438, 444), (438, 440, 444), (440, 442, 444), (445, 446, 444), (435, 436, 446), (448, 450, 449), (454, 452, 451), (452, 448, 447), (453, 451, 447), (457, 458, 462), (462, 460, 459), (460, 456, 455), (461, 459, 455), (458, 456, 460), (465, 469, 470), (467, 468, 470), (463, 464, 468), (463, 467, 469), (468, 464, 466), (476, 472, 471), (477, 475, 471), (476, 478, 474), (486, 485, 480), (485, 487, 481), (481, 487, 488), (482, 488, 489), (489, 490, 484), (490, 486, 479), (487, 485, 486), (486, 490, 489), (489, 488, 487), (498, 497, 492), (497, 499, 493), (493, 499, 500), (494, 500, 501), (501, 502, 496), (502, 498, 491), (499, 497, 498), (498, 502, 501), (501, 500, 499), (504, 509, 510), (505, 511, 509), (505, 506, 512), (506, 507, 513), (508, 514, 513), (503, 510, 514), (510, 509, 511), (511, 512, 513), (513, 514, 510), (516, 521, 522), (517, 523, 521), (517, 518, 524), (518, 519, 525), (520, 526, 525), (515, 522, 526), (522, 521, 523), (523, 524, 525), (525, 526, 522)])
_uv = me_cube_002.uv_layers.new(name='UVMap')
_uv.uv.foreach_set('vector', [0.2864, 0.4024, 0.3252, 0.4024, 0.3252, 0.4602, 0.8883, 0.4723, 0.8956, 0.4651, 0.8956, 0.4843, 0.7039, 0.5759, 0.7621, 0.5663, 0.7646, 0.5759, 0.7039, 0.7735, 0.7646, 0.7398, 0.7646, 0.7735, 0.8252, 0.747, 0.8617, 0.8024, 0.8252, 0.8024, 0.8252, 0.4843, 0.8107, 0.4072, 0.8252, 0.4072, 0.7039, 0.9614, 0.6165, 0.9253, 0.7039, 0.9253, 0.6238, 0.9952, 0.7039, 0.9614, 0.7039, 0.9952, 0.7864, 0.3494, 0.7039, 0.3036, 0.7864, 0.3036, 0.8786, 0.4072, 0.8252, 0.4072, 0.8714, 0.3494, 0.7816, 0.4843, 0.7039, 0.4072, 0.7864, 0.4072, 0.335, 0.1542, 0.2864, 0.1735, 0.2864, 0.1542, 0.8811, 0.6578, 0.8252, 0.6386, 0.8811, 0.6386, 0.6456, 0.9036, 0.7039, 0.9205, 0.6432, 0.9205, 0.8859, 0.6554, 0.9053, 0.7301, 0.8859, 0.7373, 0.8908, 0.3904, 0.9126, 0.3205, 0.9126, 0.3831, 0.8908, 0.3904, 0.9126, 0.3976, 0.8908, 0.4458, 0.8908, 0.2602, 0.9126, 0.306, 0.8908, 0.3133, 0.8859, 0.6554, 0.8859, 0.6, 0.9053, 0.6482, 0.8859, 0.7373, 0.9053, 0.7446, 0.8859, 0.7928, 0.3519, 0.007229, 0.3956, 0.05301, 0.3519, 0.05301, 0.3495, 0.2699, 0.3981, 0.3229, 0.3422, 0.3229, 0.3519, 0.05301, 0.3956, 0.1301, 0.3422, 0.1301, 0.3981, 0.3229, 0.3422, 0.4, 0.3422, 0.3229, 0.3981, 0.4, 0.3544, 0.4554, 0.3422, 0.4, 0.3956, 0.1301, 0.3471, 0.1855, 0.3422, 0.1301, 0.2864, 0.1542, 0.2427, 0.1735, 0.2427, 0.1542, 0.4005, 0.1133, 0.4757, 0.06747, 0.4757, 0.1133, 0.2427, 0.3277, 0.2864, 0.4024, 0.2427, 0.4024, 0.4029, 0.3904, 0.4806, 0.3373, 0.4806, 0.3904, 0.2864, 0.07711, 0.2427, 0.1542, 0.2427, 0.07711, 0.949, 0.5542, 0.9927, 0.5446, 0.9927, 0.5542, 0.9442, 0.547, 0.9005, 0.4843, 0.9442, 0.4289, 0.7039, 0.5807, 0.7621, 0.6578, 0.7039, 0.6578, 0.7039, 0.1663, 0.6359, 0.1904, 0.6335, 0.1663, 0.3301, 0.06988, 0.2427, 0.01446, 0.3301, 0.01446, 0.8252, 0.4072, 0.8107, 0.4072, 0.8252, 0.3494, 0.7039, 0.4072, 0.7864, 0.3494, 0.7864, 0.4072, 0.8714, 0.3494, 0.8252, 0.4072, 0.8252, 0.3494, 0.2864, 0.3012, 0.335, 0.3277, 0.2864, 0.3277, 0.7913, 0.5108, 0.8252, 0.4843, 0.8252, 0.5108, 0.8811, 0.5108, 0.8252, 0.4843, 0.8811, 0.4843, 0.8252, 0.6386, 0.7913, 0.6578, 0.7913, 0.6386, 0.2864, 0.3012, 0.2427, 0.3277, 0.2427, 0.3012, 0.2864, 0.1831, 0.335, 0.3012, 0.2864, 0.3012, 0.8811, 0.6289, 0.8252, 0.5108, 0.8811, 0.5108, 0.7913, 0.6289, 0.8252, 0.5108, 0.8252, 0.6289, 0.2864, 0.1831, 0.2427, 0.3012, 0.2427, 0.1831, 0.2864, 0.1735, 0.335, 0.1831, 0.2864, 0.1831, 0.8252, 0.6386, 0.8811, 0.6289, 0.8811, 0.6386, 0.7913, 0.6386, 0.8252, 0.6289, 0.8252, 0.6386, 0.2864, 0.1735, 0.2427, 0.1831, 0.2427, 0.1735, 0.3301, 0.06988, 0.3301, 0.07711, 0.2864, 0.07711, 0.8252, 0.747, 0.7913, 0.788, 0.7913, 0.747, 0.8786, 0.747, 0.8252, 0.7398, 0.8811, 0.7398, 0.8252, 0.7398, 0.7913, 0.747, 0.7913, 0.7398, 0.8252, 0.6578, 0.7913, 0.7398, 0.7913, 0.6578, 0.6335, 0.8072, 0.7039, 0.7928, 0.7039, 0.8072, 0.6456, 0.9036, 0.6432, 0.9205, 0.6408, 0.9036, 0.6335, 0.8072, 0.6262, 0.8072, 0.6238, 0.7928, 0.6408, 0.9036, 0.6359, 0.8313, 0.6456, 0.9036, 0.7621, 0.5663, 0.767, 0.5663, 0.7646, 0.5759, 0.767, 0.5663, 0.7816, 0.4892, 0.7864, 0.4892, 0.8956, 0.4651, 0.9393, 0.4289, 0.8956, 0.4843, 0.8956, 0.4843, 0.8883, 0.5398, 0.8883, 0.4723, 0.7039, 0.7398, 0.7646, 0.7301, 0.7646, 0.7398, 0.8883, 0.5494, 0.8956, 0.5711, 0.8883, 0.5831, 0.7039, 0.7301, 0.7646, 0.6627, 0.7646, 0.7301, 0.8883, 0.5398, 0.8956, 0.5494, 0.8883, 0.5494, 0.8883, 0.5831, 0.8956, 0.5711, 0.9005, 0.5831, 0.9345, 0.6964, 0.9417, 0.6699, 0.9417, 0.7108, 0.9053, 0.5952, 0.9248, 0.6723, 0.8956, 0.6, 0.9005, 0.5831, 0.8956, 0.6, 0.8883, 0.5831, 0.9248, 0.6723, 0.932, 0.6747, 0.9345, 0.6964, 0.7039, 0.1904, 0.6456, 0.2627, 0.6359, 0.1904, 0.6311, 0.8313, 0.6335, 0.8072, 0.6359, 0.8313, 0.9442, 0.653, 0.9442, 0.6602, 0.9345, 0.6651, 0.9442, 0.5518, 0.9102, 0.5855, 0.9053, 0.5735, 0.1602, 0.4602, 0.1602, 0.4024, 0.199, 0.4024, 0.8883, 0.4723, 0.8956, 0.4843, 0.8956, 0.4651, 0.7039, 0.5759, 0.7621, 0.5663, 0.7039, 0.5663, 0.7646, 0.7398, 0.7039, 0.7735, 0.7646, 0.7735, 0.8617, 0.8024, 0.8252, 0.747, 0.8252, 0.8024, 0.8252, 0.4843, 0.8107, 0.4072, 0.7913, 0.4843, 0.7039, 0.9614, 0.6165, 0.9253, 0.6092, 0.9614, 0.7039, 0.9614, 0.6238, 0.9952, 0.7039, 0.9952, 0.7864, 0.3494, 0.7039, 0.3036, 0.7039, 0.3494, 0.8786, 0.4072, 0.8714, 0.3494, 0.8252, 0.4072, 0.7039, 0.4072, 0.7039, 0.4843, 0.7816, 0.4843, 0.199, 0.1735, 0.1505, 0.1542, 0.199, 0.1542, 0.8811, 0.6578, 0.8252, 0.6386, 0.8252, 0.6578, 0.7039, 0.9205, 0.6456, 0.9036, 0.6432, 0.9205, 0.9053, 0.7301, 0.8859, 0.6554, 0.8859, 0.7373, 0.8908, 0.3904, 0.9126, 0.3205, 0.8908, 0.3133, 0.8908, 0.3904, 0.8908, 0.4458, 0.9126, 0.3976, 0.8908, 0.2602, 0.8908, 0.3133, 0.9126, 0.306, 0.8859, 0.6554, 0.9053, 0.6482, 0.8859, 0.6, 0.8859, 0.7373, 0.8859, 0.7928, 0.9053, 0.7446, 0.1335, 0.007229, 0.08981, 0.05301, 0.08981, 0.007229, 0.1359, 0.2699, 0.08738, 0.3229, 0.08738, 0.2699, 0.1335, 0.05301, 0.08981, 0.1301, 0.08981, 0.05301, 0.1432, 0.4, 0.08738, 0.3229, 0.1432, 0.3229, 0.1311, 0.4554, 0.08738, 0.4, 0.1432, 0.4, 0.1383, 0.1855, 0.08981, 0.1301, 0.1432, 0.1301, 0.2427, 0.1735, 0.199, 0.1542, 0.2427, 0.1542, 0.08495, 0.1133, 0.009709, 0.06747, 0.08495, 0.06747, 0.2427, 0.3277, 0.199, 0.4024, 0.199, 0.3277, 0.004854, 0.3373, 0.08252, 0.3904, 0.004854, 0.3904, 0.2427, 0.1542, 0.199, 0.07711, 0.2427, 0.07711, 0.9927, 0.5446, 0.949, 0.5542, 0.9927, 0.5542, 0.9005, 0.4843, 0.9442, 0.547, 0.9442, 0.4289, 0.7621, 0.6578, 0.7039, 0.5807, 0.7039, 0.6578, 0.7039, 0.1663, 0.6359, 0.1904, 0.7039, 0.1904, 0.2427, 0.01446, 0.1553, 0.06988, 0.1553, 0.01446, 0.8252, 0.4072, 0.8252, 0.3494, 0.8107, 0.4072, 0.7864, 0.3494, 0.7039, 0.4072, 0.7864, 0.4072, 0.8714, 0.3494, 0.8252, 0.3494, 0.8252, 0.4072, 0.199, 0.3012, 0.1505, 0.3277, 0.1505, 0.3012, 0.8252, 0.4843, 0.7913, 0.5108, 0.8252, 0.5108, 0.8811, 0.5108, 0.8252, 0.4843, 0.8252, 0.5108, 0.7913, 0.6578, 0.8252, 0.6386, 0.7913, 0.6386, 0.2427, 0.3277, 0.199, 0.3012, 0.2427, 0.3012, 0.199, 0.1831, 0.1505, 0.3012, 0.1505, 0.1831, 0.8811, 0.6289, 0.8252, 0.5108, 0.8252, 0.6289, 0.8252, 0.5108, 0.7913, 0.6289, 0.8252, 0.6289, 0.2427, 0.3012, 0.199, 0.1831, 0.2427, 0.1831, 0.199, 0.1735, 0.1505, 0.1831, 0.1505, 0.1735, 0.8811, 0.6289, 0.8252, 0.6386, 0.8811, 0.6386, 0.8252, 0.6289, 0.7913, 0.6386, 0.8252, 0.6386, 0.2427, 0.1831, 0.199, 0.1735, 0.2427, 0.1735, 0.199, 0.07711, 0.1553, 0.07711, 0.1553, 0.06988, 0.7913, 0.788, 0.8252, 0.747, 0.7913, 0.747, 0.8786, 0.747, 0.8252, 0.7398, 0.8252, 0.747, 0.7913, 0.747, 0.8252, 0.7398, 0.7913, 0.7398, 0.7913, 0.7398, 0.8252, 0.6578, 0.7913, 0.6578, 0.6335, 0.8072, 0.7039, 0.7928, 0.6238, 0.7928, 0.6456, 0.9036, 0.6408, 0.9036, 0.6432, 0.9205, 0.6335, 0.8072, 0.6238, 0.7928, 0.6262, 0.8072, 0.6408, 0.9036, 0.6359, 0.8313, 0.6311, 0.8313, 0.7621, 0.5663, 0.7646, 0.5759, 0.767, 0.5663, 0.767, 0.5663, 0.7816, 0.4892, 0.7621, 0.5663, 0.9393, 0.4289, 0.8956, 0.4651, 0.8956, 0.4843, 0.8956, 0.4843, 0.8883, 0.5398, 0.8956, 0.5398, 0.7646, 0.7301, 0.7039, 0.7398, 0.7646, 0.7398, 0.8883, 0.5494, 0.8956, 0.5711, 0.8956, 0.5494, 0.7646, 0.6627, 0.7039, 0.7301, 0.7646, 0.7301, 0.8883, 0.5398, 0.8956, 0.5494, 0.8956, 0.5398, 0.8883, 0.5831, 0.9005, 0.5831, 0.8956, 0.5711, 0.9345, 0.6964, 0.9417, 0.6699, 0.932, 0.6747, 0.9248, 0.6723, 0.9053, 0.5952, 0.8956, 0.6, 0.9005, 0.5831, 0.8956, 0.6, 0.9053, 0.5952, 0.9248, 0.6723, 0.9345, 0.6964, 0.932, 0.6747, 0.6456, 0.2627, 0.7039, 0.1904, 0.6359, 0.1904, 0.6335, 0.8072, 0.6311, 0.8313, 0.6359, 0.8313, 0.9345, 0.6651, 0.9442, 0.6602, 0.9442, 0.653, 0.9053, 0.5735, 0.9102, 0.5855, 0.9442, 0.5518, 0.03883, 0.4651, 0.06553, 0.4458, 0.06553, 0.4651, 0.03883, 0.5639, 0.06553, 0.5277, 0.06553, 0.5639, 0.03883, 0.5229, 0.06553, 0.5108, 0.06553, 0.5229, 0.03883, 0.506, 0.06553, 0.4699, 0.06553, 0.506, 0.07039, 0.506, 0.08252, 0.4699, 0.08981, 0.506, 0.03398, 0.506, 0.02184, 0.4699, 0.03398, 0.4699, 0.07039, 0.6217, 0.07039, 0.6651, 0.1019, 0.6651, 0.07039, 0.6651, 0.0534, 0.6217, 0.07039, 0.6217, 0.0534, 0.6651, 0.004854, 0.6217, 0.0534, 0.6217, 0.0534, 0.6699, 0.004854, 0.7012, 0.004854, 0.6699, 0.0534, 0.7012, 0.004854, 0.7181, 0.004854, 0.7012, 0.0534, 0.6651, 0.07039, 0.6217, 0.0534, 0.6217, 0.07039, 0.6217, 0.1019, 0.6651, 0.07039, 0.6651, 0.02913, 0.5446, 0.01942, 0.5108, 0.02913, 0.5108, 0.02913, 0.5446, 0.01942, 0.5108, 0.02913, 0.5108, 0.02913, 0.5446, 0.01942, 0.5108, 0.02913, 0.5108, 0.02913, 0.5446, 0.01942, 0.5108, 0.02913, 0.5108, 0.02913, 0.547, 0.01942, 0.547, 0.01942, 0.5663, 0.02913, 0.5446, 0.01942, 0.5108, 0.02913, 0.5108, 0.02913, 0.5446, 0.01942, 0.5108, 0.02913, 0.5108, 0.02913, 0.5446, 0.01942, 0.5108, 0.02913, 0.5108, 0.02913, 0.5446, 0.01942, 0.5108, 0.02913, 0.5108, 0.02913, 0.5446, 0.01942, 0.5108, 0.02913, 0.5108, 0.02913, 0.5446, 0.01942, 0.5108, 0.02913, 0.5108, 0.03398, 0.5566, 0.02913, 0.547, 0.01942, 0.547, 0.02913, 0.5446, 0.01942, 0.5108, 0.02913, 0.5108, 0.02913, 0.5446, 0.01942, 0.5108, 0.02913, 0.5108, 0.335, 0.9036, 0.2427, 0.9253, 0.2427, 0.9036, 0.1529, 0.8988, 0.2427, 0.8337, 0.2427, 0.8988, 0.335, 0.8072, 0.2427, 0.8289, 0.2427, 0.8072, 0.3398, 0.9253, 0.4053, 0.9036, 0.4053, 0.9253, 0.3519, 0.6795, 0.1359, 0.7012, 0.1359, 0.6795, 0.3519, 0.6072, 0.1359, 0.6747, 0.1359, 0.6072, 0.1311, 0.7012, 0.06311, 0.6795, 0.1311, 0.6795, 0.3519, 0.7735, 0.1359, 0.706, 0.3519, 0.706, 0.2427, 0.9952, 0.2427, 0.9301, 0.335, 0.9952, 0.08252, 0.9036, 0.1481, 0.9253, 0.08252, 0.9253, 0.4248, 0.6795, 0.3568, 0.7012, 0.3568, 0.6795, 0.3519, 0.5807, 0.1359, 0.6024, 0.1359, 0.5807, 0.1529, 0.9952, 0.1529, 0.9301, 0.2427, 0.9301, 0.2427, 0.8072, 0.1529, 0.8289, 0.1529, 0.8072, 0.335, 0.8988, 0.2427, 0.8337, 0.335, 0.8337, 0.2427, 0.9036, 0.1529, 0.9253, 0.1529, 0.9036, 0.335, 0.9952, 0.2427, 0.9301, 0.335, 0.9301, 0.2427, 0.9301, 0.2427, 0.9952, 0.1529, 0.9952, 0.08495, 0.8386, 0.03155, 0.8819, 0.03155, 0.8386, 0.03155, 0.8386, 0.08495, 0.8819, 0.03155, 0.8819, 0.03155, 0.8386, 0.08495, 0.8819, 0.03155, 0.8819, 0.03155, 0.8386, 0.08495, 0.8819, 0.03155, 0.8819, 0.08495, 0.8386, 0.03155, 0.8819, 0.03155, 0.8386, 0.08495, 0.8386, 0.03155, 0.8819, 0.03155, 0.8386, 0.05097, 0.9614, 0.07524, 0.9711, 0.06553, 0.9952, 0.08495, 0.8386, 0.03155, 0.8819, 0.03155, 0.8386, 0.08495, 0.8386, 0.03155, 0.8819, 0.03155, 0.8386, 0.0801, 0.8337, 0.03641, 0.8337, 0.004854, 0.8024, 0.04369, 0.9084, 0.0801, 0.8867, 0.07282, 0.9084, 0.04369, 0.9084, 0.0801, 0.8867, 0.07282, 0.9084, 0.07282, 0.9084, 0.03641, 0.8867, 0.0801, 0.8867, 0.04369, 0.9084, 0.0801, 0.8867, 0.07282, 0.9084, 0.04369, 0.9084, 0.0801, 0.8867, 0.07282, 0.9084, 0.04369, 0.9084, 0.0801, 0.8867, 0.07282, 0.9084, 0.04369, 0.9084, 0.0801, 0.8867, 0.07282, 0.9084, 0.04369, 0.9084, 0.0801, 0.8867, 0.07282, 0.9084, 0.05097, 0.947, 0.07282, 0.9277, 0.06553, 0.947, 0.05097, 0.947, 0.07282, 0.9277, 0.06553, 0.947, 0.06553, 0.947, 0.04369, 0.9277, 0.07282, 0.9277, 0.05097, 0.947, 0.07282, 0.9277, 0.06553, 0.947, 0.05097, 0.947, 0.07282, 0.9277, 0.06553, 0.947, 0.05097, 0.947, 0.07282, 0.9277, 0.06553, 0.947, 0.05097, 0.947, 0.07282, 0.9277, 0.06553, 0.947, 0.06553, 0.947, 0.04369, 0.9277, 0.07282, 0.9277, 0.04369, 0.9229, 0.07282, 0.9133, 0.07282, 0.9229, 0.04369, 0.9229, 0.07282, 0.9133, 0.07282, 0.9229, 0.04369, 0.9229, 0.07282, 0.9133, 0.07282, 0.9229, 0.04369, 0.9229, 0.07282, 0.9133, 0.07282, 0.9229, 0.04369, 0.9229, 0.07282, 0.9133, 0.07282, 0.9229, 0.04369, 0.9229, 0.07282, 0.9133, 0.07282, 0.9229, 0.04369, 0.9229, 0.07282, 0.9133, 0.07282, 0.9229, 0.04369, 0.9229, 0.07282, 0.9133, 0.07282, 0.9229, 0.06553, 0.9518, 0.05097, 0.9566, 0.05097, 0.9518, 0.06553, 0.9518, 0.05097, 0.9566, 0.05097, 0.9518, 0.06553, 0.9518, 0.05097, 0.9566, 0.05097, 0.9518, 0.06553, 0.9518, 0.05097, 0.9566, 0.05097, 0.9518, 0.06553, 0.9518, 0.05097, 0.9566, 0.05097, 0.9518, 0.06553, 0.9518, 0.05097, 0.9566, 0.05097, 0.9518, 0.06553, 0.9518, 0.05097, 0.9566, 0.05097, 0.9518, 0.06553, 0.9518, 0.05097, 0.9566, 0.05097, 0.9518, 0.03155, 0.8819, 0.08495, 0.8386, 0.03155, 0.8386, 0.03155, 0.8386, 0.08495, 0.8819, 0.08495, 0.8386, 0.03155, 0.8386, 0.08495, 0.8819, 0.08495, 0.8386, 0.03155, 0.8386, 0.08495, 0.8819, 0.08495, 0.8386, 0.03155, 0.8819, 0.08495, 0.8386, 0.03155, 0.8386, 0.03155, 0.8819, 0.08495, 0.8386, 0.03155, 0.8386, 0.04126, 0.9855, 0.06553, 0.9952, 0.07524, 0.9711, 0.03155, 0.8819, 0.08495, 0.8386, 0.03155, 0.8386, 0.03155, 0.8819, 0.08495, 0.8386, 0.03155, 0.8386, 0.03641, 0.7277, 0.004854, 0.8024, 0.0801, 0.8337, 0.0801, 0.8867, 0.04369, 0.9084, 0.07282, 0.9084, 0.0801, 0.8867, 0.04369, 0.9084, 0.07282, 0.9084, 0.07282, 0.9084, 0.03641, 0.8867, 0.04369, 0.9084, 0.0801, 0.8867, 0.04369, 0.9084, 0.07282, 0.9084, 0.0801, 0.8867, 0.04369, 0.9084, 0.07282, 0.9084, 0.0801, 0.8867, 0.04369, 0.9084, 0.07282, 0.9084, 0.0801, 0.8867, 0.04369, 0.9084, 0.07282, 0.9084, 0.0801, 0.8867, 0.04369, 0.9084, 0.07282, 0.9084, 0.07282, 0.9277, 0.05097, 0.947, 0.06553, 0.947, 0.07282, 0.9277, 0.05097, 0.947, 0.06553, 0.947, 0.06553, 0.947, 0.04369, 0.9277, 0.05097, 0.947, 0.07282, 0.9277, 0.05097, 0.947, 0.06553, 0.947, 0.07282, 0.9277, 0.05097, 0.947, 0.06553, 0.947, 0.07282, 0.9277, 0.05097, 0.947, 0.06553, 0.947, 0.07282, 0.9277, 0.05097, 0.947, 0.06553, 0.947, 0.06553, 0.947, 0.04369, 0.9277, 0.05097, 0.947, 0.07282, 0.9133, 0.04369, 0.9229, 0.07282, 0.9229, 0.07282, 0.9133, 0.04369, 0.9229, 0.07282, 0.9229, 0.07282, 0.9133, 0.04369, 0.9229, 0.07282, 0.9229, 0.07282, 0.9133, 0.04369, 0.9229, 0.07282, 0.9229, 0.07282, 0.9133, 0.04369, 0.9229, 0.07282, 0.9229, 0.07282, 0.9133, 0.04369, 0.9229, 0.07282, 0.9229, 0.07282, 0.9133, 0.04369, 0.9229, 0.07282, 0.9229, 0.07282, 0.9133, 0.04369, 0.9229, 0.07282, 0.9229, 0.05097, 0.9566, 0.06553, 0.9518, 0.05097, 0.9518, 0.05097, 0.9566, 0.06553, 0.9518, 0.05097, 0.9518, 0.05097, 0.9566, 0.06553, 0.9518, 0.05097, 0.9518, 0.05097, 0.9566, 0.06553, 0.9518, 0.05097, 0.9518, 0.05097, 0.9566, 0.06553, 0.9518, 0.05097, 0.9518, 0.05097, 0.9566, 0.06553, 0.9518, 0.05097, 0.9518, 0.05097, 0.9566, 0.06553, 0.9518, 0.05097, 0.9518, 0.05097, 0.9566, 0.06553, 0.9518, 0.05097, 0.9518, 0.03155, 0.8386, 0.08495, 0.8819, 0.03155, 0.8819, 0.03155, 0.8386, 0.08495, 0.8819, 0.03155, 0.8819, 0.03155, 0.8386, 0.08495, 0.8819, 0.03155, 0.8819, 0.03155, 0.8386, 0.08495, 0.8819, 0.03155, 0.8819, 0.08495, 0.8386, 0.03155, 0.8819, 0.03155, 0.8386, 0.08495, 0.8386, 0.03155, 0.8819, 0.03155, 0.8386, 0.04126, 0.9711, 0.05097, 0.9614, 0.06553, 0.9952, 0.08495, 0.8386, 0.03155, 0.8819, 0.03155, 0.8386, 0.08495, 0.8386, 0.03155, 0.8819, 0.03155, 0.8386, 0.03641, 0.7277, 0.1117, 0.759, 0.0801, 0.8337, 0.07282, 0.9084, 0.03641, 0.8867, 0.0801, 0.8867, 0.04369, 0.9084, 0.0801, 0.8867, 0.07282, 0.9084, 0.07282, 0.9084, 0.03641, 0.8867, 0.0801, 0.8867, 0.04369, 0.9084, 0.0801, 0.8867, 0.07282, 0.9084, 0.04369, 0.9084, 0.0801, 0.8867, 0.07282, 0.9084, 0.04369, 0.9084, 0.0801, 0.8867, 0.07282, 0.9084, 0.04369, 0.9084, 0.0801, 0.8867, 0.07282, 0.9084, 0.04369, 0.9084, 0.0801, 0.8867, 0.07282, 0.9084, 0.05097, 0.947, 0.07282, 0.9277, 0.06553, 0.947, 0.05097, 0.947, 0.07282, 0.9277, 0.06553, 0.947, 0.06553, 0.947, 0.04369, 0.9277, 0.07282, 0.9277, 0.05097, 0.947, 0.07282, 0.9277, 0.06553, 0.947, 0.06553, 0.947, 0.04369, 0.9277, 0.07282, 0.9277, 0.06553, 0.947, 0.04369, 0.9277, 0.07282, 0.9277, 0.06553, 0.947, 0.04369, 0.9277, 0.07282, 0.9277, 0.05097, 0.947, 0.07282, 0.9277, 0.06553, 0.947, 0.04369, 0.9229, 0.07282, 0.9133, 0.07282, 0.9229, 0.04369, 0.9229, 0.07282, 0.9133, 0.07282, 0.9229, 0.04369, 0.9229, 0.07282, 0.9133, 0.07282, 0.9229, 0.04369, 0.9229, 0.07282, 0.9133, 0.07282, 0.9229, 0.04369, 0.9229, 0.07282, 0.9133, 0.07282, 0.9229, 0.04369, 0.9229, 0.07282, 0.9133, 0.07282, 0.9229, 0.04369, 0.9229, 0.07282, 0.9133, 0.07282, 0.9229, 0.04369, 0.9229, 0.07282, 0.9133, 0.07282, 0.9229, 0.06553, 0.9518, 0.05097, 0.9566, 0.05097, 0.9518, 0.06553, 0.9518, 0.05097, 0.9566, 0.05097, 0.9518, 0.06553, 0.9518, 0.05097, 0.9566, 0.05097, 0.9518, 0.06553, 0.9518, 0.05097, 0.9566, 0.05097, 0.9518, 0.06553, 0.9518, 0.05097, 0.9566, 0.05097, 0.9518, 0.06553, 0.9518, 0.05097, 0.9566, 0.05097, 0.9518, 0.06553, 0.9518, 0.05097, 0.9566, 0.05097, 0.9518, 0.06553, 0.9518, 0.05097, 0.9566, 0.05097, 0.9518, 0.03155, 0.8819, 0.08495, 0.8386, 0.03155, 0.8386, 0.03155, 0.8386, 0.08495, 0.8819, 0.08495, 0.8386, 0.03155, 0.8386, 0.08495, 0.8819, 0.08495, 0.8386, 0.03155, 0.8386, 0.08495, 0.8819, 0.08495, 0.8386, 0.03155, 0.8819, 0.08495, 0.8386, 0.03155, 0.8386, 0.03155, 0.8819, 0.08495, 0.8386, 0.03155, 0.8386, 0.04126, 0.9855, 0.06553, 0.9952, 0.07524, 0.9711, 0.03155, 0.8819, 0.08495, 0.8386, 0.03155, 0.8386, 0.03155, 0.8819, 0.08495, 0.8386, 0.03155, 0.8386, 0.0801, 0.7277, 0.03641, 0.7277, 0.0801, 0.8337, 0.0801, 0.8867, 0.04369, 0.9084, 0.07282, 0.9084, 0.0801, 0.8867, 0.04369, 0.9084, 0.07282, 0.9084, 0.07282, 0.9084, 0.03641, 0.8867, 0.04369, 0.9084, 0.0801, 0.8867, 0.04369, 0.9084, 0.07282, 0.9084, 0.0801, 0.8867, 0.04369, 0.9084, 0.07282, 0.9084, 0.0801, 0.8867, 0.04369, 0.9084, 0.07282, 0.9084, 0.0801, 0.8867, 0.04369, 0.9084, 0.07282, 0.9084, 0.0801, 0.8867, 0.04369, 0.9084, 0.07282, 0.9084, 0.07282, 0.9277, 0.05097, 0.947, 0.06553, 0.947, 0.07282, 0.9277, 0.05097, 0.947, 0.06553, 0.947, 0.06553, 0.947, 0.04369, 0.9277, 0.05097, 0.947, 0.07282, 0.9277, 0.05097, 0.947, 0.06553, 0.947, 0.07282, 0.9277, 0.05097, 0.947, 0.06553, 0.947, 0.07282, 0.9277, 0.05097, 0.947, 0.06553, 0.947, 0.07282, 0.9277, 0.05097, 0.947, 0.06553, 0.947, 0.06553, 0.947, 0.04369, 0.9277, 0.05097, 0.947, 0.07282, 0.9133, 0.04369, 0.9229, 0.07282, 0.9229, 0.07282, 0.9133, 0.04369, 0.9229, 0.07282, 0.9229, 0.07282, 0.9133, 0.04369, 0.9229, 0.07282, 0.9229, 0.07282, 0.9133, 0.04369, 0.9229, 0.07282, 0.9229, 0.07282, 0.9133, 0.04369, 0.9229, 0.07282, 0.9229, 0.07282, 0.9133, 0.04369, 0.9229, 0.07282, 0.9229, 0.07282, 0.9133, 0.04369, 0.9229, 0.07282, 0.9229, 0.07282, 0.9133, 0.04369, 0.9229, 0.07282, 0.9229, 0.05097, 0.9566, 0.06553, 0.9518, 0.05097, 0.9518, 0.05097, 0.9566, 0.06553, 0.9518, 0.05097, 0.9518, 0.05097, 0.9566, 0.06553, 0.9518, 0.05097, 0.9518, 0.05097, 0.9566, 0.06553, 0.9518, 0.05097, 0.9518, 0.05097, 0.9566, 0.06553, 0.9518, 0.05097, 0.9518, 0.05097, 0.9566, 0.06553, 0.9518, 0.05097, 0.9518, 0.05097, 0.9566, 0.06553, 0.9518, 0.05097, 0.9518, 0.05097, 0.9566, 0.06553, 0.9518, 0.05097, 0.9518, 0.06553, 0.4458, 0.03883, 0.4651, 0.06553, 0.4651, 0.06553, 0.5277, 0.03883, 0.5639, 0.06553, 0.5639, 0.06553, 0.5108, 0.03883, 0.5229, 0.06553, 0.5229, 0.06553, 0.4699, 0.03883, 0.506, 0.06553, 0.506, 0.07039, 0.506, 0.08252, 0.4699, 0.07039, 0.4699, 0.02184, 0.4699, 0.03398, 0.506, 0.03398, 0.4699, 0.07039, 0.6217, 0.1019, 0.6651, 0.07039, 0.6651, 0.0534, 0.6217, 0.07039, 0.6651, 0.07039, 0.6217, 0.004854, 0.6217, 0.0534, 0.6651, 0.0534, 0.6217, 0.004854, 0.7012, 0.0534, 0.6699, 0.004854, 0.6699, 0.004854, 0.7181, 0.0534, 0.7012, 0.004854, 0.7012, 0.07039, 0.6217, 0.0534, 0.6651, 0.0534, 0.6217, 0.07039, 0.6217, 0.07039, 0.6651, 0.1019, 0.6651, 0.01942, 0.5108, 0.02913, 0.5446, 0.02913, 0.5108, 0.01942, 0.5108, 0.02913, 0.5446, 0.02913, 0.5108, 0.01942, 0.5108, 0.02913, 0.5446, 0.02913, 0.5108, 0.01942, 0.5108, 0.02913, 0.5446, 0.02913, 0.5108, 0.03398, 0.5566, 0.02913, 0.5663, 0.01942, 0.5663, 0.01942, 0.5108, 0.02913, 0.5446, 0.02913, 0.5108, 0.01942, 0.5108, 0.02913, 0.5446, 0.02913, 0.5108, 0.01942, 0.5108, 0.02913, 0.5446, 0.02913, 0.5108, 0.01942, 0.5108, 0.02913, 0.5446, 0.02913, 0.5108, 0.01942, 0.5108, 0.02913, 0.5446, 0.02913, 0.5108, 0.01942, 0.5108, 0.02913, 0.5446, 0.02913, 0.5108, 0.03398, 0.5566, 0.02913, 0.5663, 0.01942, 0.5663, 0.01942, 0.5108, 0.02913, 0.5446, 0.02913, 0.5108, 0.01942, 0.5108, 0.02913, 0.5446, 0.02913, 0.5108, 0.009709, 0.6096, 0.004854, 0.5831, 0.009709, 0.5831, 0.09223, 0.6096, 0.08738, 0.5831, 0.09223, 0.5831, 0.08252, 0.6096, 0.01456, 0.5831, 0.08252, 0.5831, 0.08252, 0.5735, 0.01456, 0.5783, 0.01456, 0.5735, 0.07039, 0.4193, 0.06796, 0.4313, 0.06796, 0.4193, 0.06796, 0.4313, 0.03641, 0.4193, 0.06796, 0.4193, 0.03641, 0.4313, 0.03398, 0.4193, 0.03641, 0.4193, 0.06796, 0.4193, 0.03641, 0.4169, 0.06796, 0.4169, 0.06796, 0.4337, 0.03641, 0.4313, 0.06796, 0.4313, 0.07039, 0.4193, 0.06796, 0.4313, 0.07039, 0.4313, 0.03641, 0.4193, 0.06796, 0.4313, 0.06796, 0.4193, 0.03398, 0.4193, 0.03641, 0.4313, 0.03641, 0.4193, 0.03641, 0.4169, 0.06796, 0.4193, 0.06796, 0.4169, 0.03641, 0.4313, 0.06796, 0.4337, 0.06796, 0.4313, 0.009709, 0.5831, 0.009709, 0.6096, 0.004854, 0.5831, 0.09223, 0.5831, 0.08738, 0.6096, 0.08738, 0.5831, 0.08252, 0.6096, 0.01456, 0.5831, 0.08252, 0.5831, 0.08252, 0.5735, 0.01456, 0.5783, 0.01456, 0.5735, 0.08252, 0.6096, 0.01456, 0.6145, 0.01456, 0.6096, 0.08738, 0.6096, 0.09223, 0.5831, 0.09223, 0.6096, 0.004854, 0.5831, 0.009709, 0.6096, 0.004854, 0.6096, 0.1505, 0.5494, 0.0801, 0.559, 0.0801, 0.5494, 0.1505, 0.5494, 0.0801, 0.559, 0.0801, 0.5494, 0.0801, 0.5494, 0.1505, 0.559, 0.0801, 0.559, 0.0801, 0.5494, 0.1505, 0.559, 0.0801, 0.559, 0.1505, 0.5494, 0.0801, 0.559, 0.0801, 0.5494, 0.1505, 0.5494, 0.0801, 0.559, 0.0801, 0.5494, 0.1092, 0.5614, 0.1238, 0.5711, 0.1092, 0.5807, 0.1505, 0.5494, 0.0801, 0.559, 0.0801, 0.5494, 0.1505, 0.5494, 0.0801, 0.559, 0.0801, 0.5494, 0.0801, 0.5494, 0.1505, 0.559, 0.0801, 0.559, 0.0801, 0.5494, 0.1505, 0.559, 0.0801, 0.559, 0.1505, 0.5494, 0.0801, 0.559, 0.0801, 0.5494, 0.1505, 0.5494, 0.0801, 0.559, 0.0801, 0.5494, 0.1092, 0.5614, 0.1238, 0.5711, 0.1092, 0.5807, 0.0801, 0.559, 0.1505, 0.5494, 0.0801, 0.5494, 0.0801, 0.559, 0.1505, 0.5494, 0.0801, 0.5494, 0.0801, 0.5494, 0.1505, 0.559, 0.1505, 0.5494, 0.0801, 0.5494, 0.1505, 0.559, 0.1505, 0.5494, 0.0801, 0.559, 0.1505, 0.5494, 0.0801, 0.5494, 0.0801, 0.559, 0.1505, 0.5494, 0.0801, 0.5494, 0.1092, 0.5807, 0.1238, 0.5711, 0.1092, 0.5614, 0.0801, 0.559, 0.1505, 0.5494, 0.0801, 0.5494, 0.0801, 0.559, 0.1505, 0.5494, 0.0801, 0.5494, 0.0801, 0.5494, 0.1505, 0.559, 0.1505, 0.5494, 0.0801, 0.5494, 0.1505, 0.559, 0.1505, 0.5494, 0.0801, 0.559, 0.1505, 0.5494, 0.0801, 0.5494, 0.0801, 0.559, 0.1505, 0.5494, 0.0801, 0.5494, 0.1092, 0.5807, 0.1238, 0.5711, 0.1092, 0.5614, 0.3252, 0.4602, 0.2427, 0.4602, 0.2864, 0.4024, 0.2427, 0.4602, 0.2427, 0.4024, 0.2864, 0.4024, 0.7039, 0.5759, 0.7039, 0.5663, 0.7621, 0.5663, 0.7039, 0.7735, 0.7039, 0.7398, 0.7646, 0.7398, 0.8252, 0.747, 0.8786, 0.747, 0.8617, 0.8024, 0.8252, 0.4843, 0.7913, 0.4843, 0.8107, 0.4072, 0.7039, 0.9614, 0.6092, 0.9614, 0.6165, 0.9253, 0.6238, 0.9952, 0.6092, 0.9614, 0.7039, 0.9614, 0.7864, 0.3494, 0.7039, 0.3494, 0.7039, 0.3036, 0.7864, 0.4072, 0.7864, 0.4843, 0.7816, 0.4843, 0.7816, 0.4843, 0.7039, 0.4843, 0.7039, 0.4072, 0.335, 0.1542, 0.335, 0.1735, 0.2864, 0.1735, 0.8811, 0.6578, 0.8252, 0.6578, 0.8252, 0.6386, 0.6456, 0.9036, 0.7039, 0.9036, 0.7039, 0.9205, 0.8859, 0.6554, 0.9053, 0.6627, 0.9053, 0.7301, 0.8908, 0.3904, 0.8908, 0.3133, 0.9126, 0.3205, 0.3519, 0.007229, 0.3956, 0.007229, 0.3956, 0.05301, 0.3495, 0.2699, 0.3981, 0.2699, 0.3981, 0.3229, 0.3519, 0.05301, 0.3956, 0.05301, 0.3956, 0.1301, 0.3981, 0.3229, 0.3981, 0.4, 0.3422, 0.4, 0.3981, 0.4, 0.3981, 0.4554, 0.3544, 0.4554, 0.3956, 0.1301, 0.3956, 0.1855, 0.3471, 0.1855, 0.2864, 0.1542, 0.2864, 0.1735, 0.2427, 0.1735, 0.4005, 0.1133, 0.4005, 0.06747, 0.4757, 0.06747, 0.2427, 0.3277, 0.2864, 0.3277, 0.2864, 0.4024, 0.4029, 0.3904, 0.4029, 0.3373, 0.4806, 0.3373, 0.2864, 0.07711, 0.2864, 0.1542, 0.2427, 0.1542, 0.949, 0.5542, 0.949, 0.5446, 0.9927, 0.5446, 0.9442, 0.547, 0.9005, 0.5398, 0.9005, 0.4843, 0.7039, 0.5807, 0.7816, 0.5807, 0.7621, 0.6578, 0.7039, 0.1663, 0.7039, 0.1904, 0.6359, 0.1904, 0.3301, 0.06988, 0.2427, 0.06988, 0.2427, 0.01446, 0.7039, 0.4072, 0.7039, 0.3494, 0.7864, 0.3494, 0.2864, 0.3012, 0.335, 0.3012, 0.335, 0.3277, 0.7913, 0.5108, 0.7913, 0.4843, 0.8252, 0.4843, 0.8811, 0.5108, 0.8252, 0.5108, 0.8252, 0.4843, 0.8252, 0.6386, 0.8252, 0.6578, 0.7913, 0.6578, 0.2864, 0.3012, 0.2864, 0.3277, 0.2427, 0.3277, 0.2864, 0.1831, 0.335, 0.1831, 0.335, 0.3012, 0.8811, 0.6289, 0.8252, 0.6289, 0.8252, 0.5108, 0.7913, 0.6289, 0.7913, 0.5108, 0.8252, 0.5108, 0.2864, 0.1831, 0.2864, 0.3012, 0.2427, 0.3012, 0.2864, 0.1735, 0.335, 0.1735, 0.335, 0.1831, 0.8252, 0.6386, 0.8252, 0.6289, 0.8811, 0.6289, 0.7913, 0.6386, 0.7913, 0.6289, 0.8252, 0.6289, 0.2864, 0.1735, 0.2864, 0.1831, 0.2427, 0.1831, 0.2427, 0.07711, 0.2427, 0.06988, 0.2864, 0.07711, 0.2427, 0.06988, 0.3301, 0.06988, 0.2864, 0.07711, 0.8252, 0.747, 0.8252, 0.8024, 0.7913, 0.788, 0.8786, 0.747, 0.8252, 0.747, 0.8252, 0.7398, 0.8252, 0.7398, 0.8252, 0.747, 0.7913, 0.747, 0.8252, 0.6578, 0.8252, 0.7398, 0.7913, 0.7398, 0.6335, 0.8072, 0.6238, 0.7928, 0.7039, 0.7928, 0.6408, 0.9036, 0.6311, 0.8313, 0.6359, 0.8313, 0.767, 0.5663, 0.7621, 0.5663, 0.7816, 0.4892, 0.8956, 0.4651, 0.9393, 0.4024, 0.9393, 0.4289, 0.8956, 0.4843, 0.8956, 0.5398, 0.8883, 0.5398, 0.7039, 0.7398, 0.7039, 0.7301, 0.7646, 0.7301, 0.8883, 0.5494, 0.8956, 0.5494, 0.8956, 0.5711, 0.7039, 0.7301, 0.7039, 0.6627, 0.7646, 0.6627, 0.8883, 0.5398, 0.8956, 0.5398, 0.8956, 0.5494, 0.9345, 0.6964, 0.932, 0.6747, 0.9417, 0.6699, 0.9053, 0.5952, 0.932, 0.6747, 0.9248, 0.6723, 0.9005, 0.5831, 0.9053, 0.5952, 0.8956, 0.6, 0.7039, 0.1904, 0.7039, 0.2627, 0.6456, 0.2627, 0.6311, 0.8313, 0.6262, 0.8072, 0.6335, 0.8072, 0.9345, 0.6651, 0.9102, 0.5855, 0.9442, 0.653, 0.9102, 0.5855, 0.9442, 0.5518, 0.9442, 0.5711, 0.9442, 0.5711, 0.9442, 0.653, 0.9102, 0.5855, 0.9053, 0.5735, 0.9005, 0.5614, 0.9442, 0.5518, 0.9005, 0.5614, 0.9005, 0.5446, 0.9442, 0.5518, 0.2427, 0.4024, 0.2427, 0.4602, 0.199, 0.4024, 0.2427, 0.4602, 0.1602, 0.4602, 0.199, 0.4024, 0.7039, 0.5759, 0.7646, 0.5759, 0.7621, 0.5663, 0.7646, 0.7398, 0.7039, 0.7398, 0.7039, 0.7735, 0.8617, 0.8024, 0.8786, 0.747, 0.8252, 0.747, 0.8252, 0.4843, 0.8252, 0.4072, 0.8107, 0.4072, 0.7039, 0.9614, 0.7039, 0.9253, 0.6165, 0.9253, 0.7039, 0.9614, 0.6092, 0.9614, 0.6238, 0.9952, 0.7864, 0.3494, 0.7864, 0.3036, 0.7039, 0.3036, 0.7816, 0.4843, 0.7864, 0.4843, 0.7864, 0.4072, 0.7864, 0.4072, 0.7039, 0.4072, 0.7816, 0.4843, 0.199, 0.1735, 0.1505, 0.1735, 0.1505, 0.1542, 0.8811, 0.6578, 0.8811, 0.6386, 0.8252, 0.6386, 0.7039, 0.9205, 0.7039, 0.9036, 0.6456, 0.9036, 0.9053, 0.7301, 0.9053, 0.6627, 0.8859, 0.6554, 0.8908, 0.3904, 0.9126, 0.3831, 0.9126, 0.3205, 0.1335, 0.007229, 0.1335, 0.05301, 0.08981, 0.05301, 0.1359, 0.2699, 0.1432, 0.3229, 0.08738, 0.3229, 0.1335, 0.05301, 0.1432, 0.1301, 0.08981, 0.1301, 0.1432, 0.4, 0.08738, 0.4, 0.08738, 0.3229, 0.1311, 0.4554, 0.08738, 0.4554, 0.08738, 0.4, 0.1383, 0.1855, 0.08981, 0.1855, 0.08981, 0.1301, 0.2427, 0.1735, 0.199, 0.1735, 0.199, 0.1542, 0.08495, 0.1133, 0.009709, 0.1133, 0.009709, 0.06747, 0.2427, 0.3277, 0.2427, 0.4024, 0.199, 0.4024, 0.004854, 0.3373, 0.08252, 0.3373, 0.08252, 0.3904, 0.2427, 0.1542, 0.199, 0.1542, 0.199, 0.07711, 0.9927, 0.5446, 0.949, 0.5446, 0.949, 0.5542, 0.9005, 0.4843, 0.9005, 0.5398, 0.9442, 0.547, 0.7621, 0.6578, 0.7816, 0.5807, 0.7039, 0.5807, 0.7039, 0.1663, 0.6335, 0.1663, 0.6359, 0.1904, 0.2427, 0.01446, 0.2427, 0.06988, 0.1553, 0.06988, 0.7864, 0.3494, 0.7039, 0.3494, 0.7039, 0.4072, 0.199, 0.3012, 0.199, 0.3277, 0.1505, 0.3277, 0.8252, 0.4843, 0.7913, 0.4843, 0.7913, 0.5108, 0.8811, 0.5108, 0.8811, 0.4843, 0.8252, 0.4843, 0.7913, 0.6578, 0.8252, 0.6578, 0.8252, 0.6386, 0.2427, 0.3277, 0.199, 0.3277, 0.199, 0.3012, 0.199, 0.1831, 0.199, 0.3012, 0.1505, 0.3012, 0.8811, 0.6289, 0.8811, 0.5108, 0.8252, 0.5108, 0.8252, 0.5108, 0.7913, 0.5108, 0.7913, 0.6289, 0.2427, 0.3012, 0.199, 0.3012, 0.199, 0.1831, 0.199, 0.1735, 0.199, 0.1831, 0.1505, 0.1831, 0.8811, 0.6289, 0.8252, 0.6289, 0.8252, 0.6386, 0.8252, 0.6289, 0.7913, 0.6289, 0.7913, 0.6386, 0.2427, 0.1831, 0.199, 0.1831, 0.199, 0.1735, 0.1553, 0.06988, 0.2427, 0.06988, 0.199, 0.07711, 0.2427, 0.06988, 0.2427, 0.07711, 0.199, 0.07711, 0.7913, 0.788, 0.8252, 0.8024, 0.8252, 0.747, 0.8786, 0.747, 0.8811, 0.7398, 0.8252, 0.7398, 0.7913, 0.747, 0.8252, 0.747, 0.8252, 0.7398, 0.7913, 0.7398, 0.8252, 0.7398, 0.8252, 0.6578, 0.6335, 0.8072, 0.7039, 0.8072, 0.7039, 0.7928, 0.6408, 0.9036, 0.6456, 0.9036, 0.6359, 0.8313, 0.767, 0.5663, 0.7864, 0.4892, 0.7816, 0.4892, 0.9393, 0.4289, 0.9393, 0.4024, 0.8956, 0.4651, 0.8956, 0.4843, 0.8883, 0.4723, 0.8883, 0.5398, 0.7646, 0.7301, 0.7039, 0.7301, 0.7039, 0.7398, 0.8883, 0.5494, 0.8883, 0.5831, 0.8956, 0.5711, 0.7646, 0.6627, 0.7039, 0.6627, 0.7039, 0.7301, 0.8883, 0.5398, 0.8883, 0.5494, 0.8956, 0.5494, 0.9345, 0.6964, 0.9417, 0.7108, 0.9417, 0.6699, 0.9248, 0.6723, 0.932, 0.6747, 0.9053, 0.5952, 0.9005, 0.5831, 0.8883, 0.5831, 0.8956, 0.6, 0.6456, 0.2627, 0.7039, 0.2627, 0.7039, 0.1904, 0.6335, 0.8072, 0.6262, 0.8072, 0.6311, 0.8313, 0.9442, 0.5518, 0.9102, 0.5855, 0.9442, 0.5711, 0.9102, 0.5855, 0.9345, 0.6651, 0.9442, 0.653, 0.9442, 0.5711, 0.9102, 0.5855, 0.9442, 0.653, 0.9005, 0.5446, 0.9005, 0.5614, 0.9442, 0.5518, 0.9005, 0.5614, 0.9053, 0.5735, 0.9442, 0.5518, 0.03883, 0.4651, 0.03883, 0.4458, 0.06553, 0.4458, 0.03883, 0.5639, 0.03883, 0.5277, 0.06553, 0.5277, 0.03883, 0.5229, 0.03883, 0.5108, 0.06553, 0.5108, 0.03883, 0.506, 0.03883, 0.4699, 0.06553, 0.4699, 0.07039, 0.506, 0.07039, 0.4699, 0.08252, 0.4699, 0.03398, 0.506, 0.01456, 0.506, 0.02184, 0.4699, 0.07039, 0.6651, 0.0534, 0.6651, 0.0534, 0.6217, 0.0534, 0.6651, 0.004854, 0.6651, 0.004854, 0.6217, 0.0534, 0.6699, 0.0534, 0.7012, 0.004854, 0.7012, 0.0534, 0.7012, 0.0534, 0.7181, 0.004854, 0.7181, 0.0534, 0.6651, 0.07039, 0.6651, 0.07039, 0.6217, 0.02913, 0.5446, 0.01942, 0.5446, 0.01942, 0.5108, 0.02913, 0.5446, 0.01942, 0.5446, 0.01942, 0.5108, 0.02913, 0.5446, 0.01942, 0.5446, 0.01942, 0.5108, 0.02913, 0.5446, 0.01942, 0.5446, 0.01942, 0.5108, 0.01942, 0.547, 0.01456, 0.5566, 0.01942, 0.5663, 0.01942, 0.5663, 0.02913, 0.5663, 0.03398, 0.5566, 0.03398, 0.5566, 0.02913, 0.547, 0.01942, 0.5663, 0.02913, 0.5446, 0.01942, 0.5446, 0.01942, 0.5108, 0.02913, 0.5446, 0.01942, 0.5446, 0.01942, 0.5108, 0.02913, 0.5446, 0.01942, 0.5446, 0.01942, 0.5108, 0.02913, 0.5446, 0.01942, 0.5446, 0.01942, 0.5108, 0.02913, 0.5446, 0.01942, 0.5446, 0.01942, 0.5108, 0.02913, 0.5446, 0.01942, 0.5446, 0.01942, 0.5108, 0.01942, 0.547, 0.01456, 0.5566, 0.03398, 0.5566, 0.01456, 0.5566, 0.01942, 0.5663, 0.03398, 0.5566, 0.01942, 0.5663, 0.02913, 0.5663, 0.03398, 0.5566, 0.02913, 0.5446, 0.01942, 0.5446, 0.01942, 0.5108, 0.02913, 0.5446, 0.01942, 0.5446, 0.01942, 0.5108, 0.335, 0.9036, 0.335, 0.9253, 0.2427, 0.9253, 0.1529, 0.8988, 0.1529, 0.8337, 0.2427, 0.8337, 0.335, 0.8072, 0.335, 0.8289, 0.2427, 0.8289, 0.3398, 0.9253, 0.3398, 0.9036, 0.4053, 0.9036, 0.3519, 0.6795, 0.3519, 0.7012, 0.1359, 0.7012, 0.3519, 0.6072, 0.3519, 0.6747, 0.1359, 0.6747, 0.1311, 0.7012, 0.06311, 0.7012, 0.06311, 0.6795, 0.3519, 0.7735, 0.1359, 0.7735, 0.1359, 0.706, 0.08252, 0.9036, 0.1481, 0.9036, 0.1481, 0.9253, 0.4248, 0.6795, 0.4248, 0.7012, 0.3568, 0.7012, 0.3519, 0.5807, 0.3519, 0.6024, 0.1359, 0.6024, 0.2427, 0.8072, 0.2427, 0.8289, 0.1529, 0.8289, 0.335, 0.8988, 0.2427, 0.8988, 0.2427, 0.8337, 0.2427, 0.9036, 0.2427, 0.9253, 0.1529, 0.9253, 0.08495, 0.8386, 0.08495, 0.8819, 0.03155, 0.8819, 0.03155, 0.8386, 0.08495, 0.8386, 0.08495, 0.8819, 0.03155, 0.8386, 0.08495, 0.8386, 0.08495, 0.8819, 0.03155, 0.8386, 0.08495, 0.8386, 0.08495, 0.8819, 0.08495, 0.8386, 0.08495, 0.8819, 0.03155, 0.8819, 0.08495, 0.8386, 0.08495, 0.8819, 0.03155, 0.8819, 0.05097, 0.9614, 0.06553, 0.9614, 0.07524, 0.9711, 0.07524, 0.9711, 0.07524, 0.9855, 0.06553, 0.9952, 0.06553, 0.9952, 0.05097, 0.9952, 0.04126, 0.9855, 0.04126, 0.9855, 0.04126, 0.9711, 0.06553, 0.9952, 0.04126, 0.9711, 0.05097, 0.9614, 0.06553, 0.9952, 0.08495, 0.8386, 0.08495, 0.8819, 0.03155, 0.8819, 0.08495, 0.8386, 0.08495, 0.8819, 0.03155, 0.8819, 0.004854, 0.8024, 0.004854, 0.759, 0.03641, 0.7277, 0.03641, 0.7277, 0.0801, 0.7277, 0.004854, 0.8024, 0.0801, 0.7277, 0.1117, 0.759, 0.004854, 0.8024, 0.1117, 0.759, 0.1117, 0.8024, 0.004854, 0.8024, 0.1117, 0.8024, 0.0801, 0.8337, 0.004854, 0.8024, 0.04369, 0.9084, 0.03641, 0.8867, 0.0801, 0.8867, 0.04369, 0.9084, 0.03641, 0.8867, 0.0801, 0.8867, 0.07282, 0.9084, 0.04369, 0.9084, 0.03641, 0.8867, 0.04369, 0.9084, 0.03641, 0.8867, 0.0801, 0.8867, 0.04369, 0.9084, 0.03641, 0.8867, 0.0801, 0.8867, 0.04369, 0.9084, 0.03641, 0.8867, 0.0801, 0.8867, 0.04369, 0.9084, 0.03641, 0.8867, 0.0801, 0.8867, 0.04369, 0.9084, 0.03641, 0.8867, 0.0801, 0.8867, 0.05097, 0.947, 0.04369, 0.9277, 0.07282, 0.9277, 0.05097, 0.947, 0.04369, 0.9277, 0.07282, 0.9277, 0.06553, 0.947, 0.05097, 0.947, 0.04369, 0.9277, 0.05097, 0.947, 0.04369, 0.9277, 0.07282, 0.9277, 0.05097, 0.947, 0.04369, 0.9277, 0.07282, 0.9277, 0.05097, 0.947, 0.04369, 0.9277, 0.07282, 0.9277, 0.05097, 0.947, 0.04369, 0.9277, 0.07282, 0.9277, 0.06553, 0.947, 0.05097, 0.947, 0.04369, 0.9277, 0.04369, 0.9229, 0.04369, 0.9133, 0.07282, 0.9133, 0.04369, 0.9229, 0.04369, 0.9133, 0.07282, 0.9133, 0.04369, 0.9229, 0.04369, 0.9133, 0.07282, 0.9133, 0.04369, 0.9229, 0.04369, 0.9133, 0.07282, 0.9133, 0.04369, 0.9229, 0.04369, 0.9133, 0.07282, 0.9133, 0.04369, 0.9229, 0.04369, 0.9133, 0.07282, 0.9133, 0.04369, 0.9229, 0.04369, 0.9133, 0.07282, 0.9133, 0.04369, 0.9229, 0.04369, 0.9133, 0.07282, 0.9133, 0.06553, 0.9518, 0.06553, 0.9566, 0.05097, 0.9566, 0.06553, 0.9518, 0.06553, 0.9566, 0.05097, 0.9566, 0.06553, 0.9518, 0.06553, 0.9566, 0.05097, 0.9566, 0.06553, 0.9518, 0.06553, 0.9566, 0.05097, 0.9566, 0.06553, 0.9518, 0.06553, 0.9566, 0.05097, 0.9566, 0.06553, 0.9518, 0.06553, 0.9566, 0.05097, 0.9566, 0.06553, 0.9518, 0.06553, 0.9566, 0.05097, 0.9566, 0.06553, 0.9518, 0.06553, 0.9566, 0.05097, 0.9566, 0.03155, 0.8819, 0.08495, 0.8819, 0.08495, 0.8386, 0.03155, 0.8386, 0.03155, 0.8819, 0.08495, 0.8819, 0.03155, 0.8386, 0.03155, 0.8819, 0.08495, 0.8819, 0.03155, 0.8386, 0.03155, 0.8819, 0.08495, 0.8819, 0.03155, 0.8819, 0.08495, 0.8819, 0.08495, 0.8386, 0.03155, 0.8819, 0.08495, 0.8819, 0.08495, 0.8386, 0.07524, 0.9711, 0.06553, 0.9614, 0.05097, 0.9614, 0.05097, 0.9614, 0.04126, 0.9711, 0.07524, 0.9711, 0.04126, 0.9711, 0.04126, 0.9855, 0.07524, 0.9711, 0.04126, 0.9855, 0.05097, 0.9952, 0.06553, 0.9952, 0.06553, 0.9952, 0.07524, 0.9855, 0.07524, 0.9711, 0.03155, 0.8819, 0.08495, 0.8819, 0.08495, 0.8386, 0.03155, 0.8819, 0.08495, 0.8819, 0.08495, 0.8386, 0.03641, 0.7277, 0.004854, 0.759, 0.004854, 0.8024, 0.004854, 0.8024, 0.03641, 0.8337, 0.0801, 0.8337, 0.0801, 0.8337, 0.1117, 0.8024, 0.1117, 0.759, 0.1117, 0.759, 0.0801, 0.7277, 0.0801, 0.8337, 0.0801, 0.7277, 0.03641, 0.7277, 0.0801, 0.8337, 0.0801, 0.8867, 0.03641, 0.8867, 0.04369, 0.9084, 0.0801, 0.8867, 0.03641, 0.8867, 0.04369, 0.9084, 0.07282, 0.9084, 0.0801, 0.8867, 0.03641, 0.8867, 0.0801, 0.8867, 0.03641, 0.8867, 0.04369, 0.9084, 0.0801, 0.8867, 0.03641, 0.8867, 0.04369, 0.9084, 0.0801, 0.8867, 0.03641, 0.8867, 0.04369, 0.9084, 0.0801, 0.8867, 0.03641, 0.8867, 0.04369, 0.9084, 0.0801, 0.8867, 0.03641, 0.8867, 0.04369, 0.9084, 0.07282, 0.9277, 0.04369, 0.9277, 0.05097, 0.947, 0.07282, 0.9277, 0.04369, 0.9277, 0.05097, 0.947, 0.06553, 0.947, 0.07282, 0.9277, 0.04369, 0.9277, 0.07282, 0.9277, 0.04369, 0.9277, 0.05097, 0.947, 0.07282, 0.9277, 0.04369, 0.9277, 0.05097, 0.947, 0.07282, 0.9277, 0.04369, 0.9277, 0.05097, 0.947, 0.07282, 0.9277, 0.04369, 0.9277, 0.05097, 0.947, 0.06553, 0.947, 0.07282, 0.9277, 0.04369, 0.9277, 0.07282, 0.9133, 0.04369, 0.9133, 0.04369, 0.9229, 0.07282, 0.9133, 0.04369, 0.9133, 0.04369, 0.9229, 0.07282, 0.9133, 0.04369, 0.9133, 0.04369, 0.9229, 0.07282, 0.9133, 0.04369, 0.9133, 0.04369, 0.9229, 0.07282, 0.9133, 0.04369, 0.9133, 0.04369, 0.9229, 0.07282, 0.9133, 0.04369, 0.9133, 0.04369, 0.9229, 0.07282, 0.9133, 0.04369, 0.9133, 0.04369, 0.9229, 0.07282, 0.9133, 0.04369, 0.9133, 0.04369, 0.9229, 0.05097, 0.9566, 0.06553, 0.9566, 0.06553, 0.9518, 0.05097, 0.9566, 0.06553, 0.9566, 0.06553, 0.9518, 0.05097, 0.9566, 0.06553, 0.9566, 0.06553, 0.9518, 0.05097, 0.9566, 0.06553, 0.9566, 0.06553, 0.9518, 0.05097, 0.9566, 0.06553, 0.9566, 0.06553, 0.9518, 0.05097, 0.9566, 0.06553, 0.9566, 0.06553, 0.9518, 0.05097, 0.9566, 0.06553, 0.9566, 0.06553, 0.9518, 0.05097, 0.9566, 0.06553, 0.9566, 0.06553, 0.9518, 0.03155, 0.8386, 0.08495, 0.8386, 0.08495, 0.8819, 0.03155, 0.8386, 0.08495, 0.8386, 0.08495, 0.8819, 0.03155, 0.8386, 0.08495, 0.8386, 0.08495, 0.8819, 0.03155, 0.8386, 0.08495, 0.8386, 0.08495, 0.8819, 0.08495, 0.8386, 0.08495, 0.8819, 0.03155, 0.8819, 0.08495, 0.8386, 0.08495, 0.8819, 0.03155, 0.8819, 0.05097, 0.9614, 0.06553, 0.9614, 0.06553, 0.9952, 0.06553, 0.9614, 0.07524, 0.9711, 0.06553, 0.9952, 0.07524, 0.9711, 0.07524, 0.9855, 0.06553, 0.9952, 0.06553, 0.9952, 0.05097, 0.9952, 0.04126, 0.9855, 0.04126, 0.9855, 0.04126, 0.9711, 0.06553, 0.9952, 0.08495, 0.8386, 0.08495, 0.8819, 0.03155, 0.8819, 0.08495, 0.8386, 0.08495, 0.8819, 0.03155, 0.8819, 0.004854, 0.8024, 0.004854, 0.759, 0.03641, 0.7277, 0.03641, 0.7277, 0.0801, 0.7277, 0.1117, 0.759, 0.1117, 0.759, 0.1117, 0.8024, 0.0801, 0.8337, 0.0801, 0.8337, 0.03641, 0.8337, 0.004854, 0.8024, 0.004854, 0.8024, 0.03641, 0.7277, 0.0801, 0.8337, 0.07282, 0.9084, 0.04369, 0.9084, 0.03641, 0.8867, 0.04369, 0.9084, 0.03641, 0.8867, 0.0801, 0.8867, 0.07282, 0.9084, 0.04369, 0.9084, 0.03641, 0.8867, 0.04369, 0.9084, 0.03641, 0.8867, 0.0801, 0.8867, 0.04369, 0.9084, 0.03641, 0.8867, 0.0801, 0.8867, 0.04369, 0.9084, 0.03641, 0.8867, 0.0801, 0.8867, 0.04369, 0.9084, 0.03641, 0.8867, 0.0801, 0.8867, 0.04369, 0.9084, 0.03641, 0.8867, 0.0801, 0.8867, 0.05097, 0.947, 0.04369, 0.9277, 0.07282, 0.9277, 0.05097, 0.947, 0.04369, 0.9277, 0.07282, 0.9277, 0.06553, 0.947, 0.05097, 0.947, 0.04369, 0.9277, 0.05097, 0.947, 0.04369, 0.9277, 0.07282, 0.9277, 0.06553, 0.947, 0.05097, 0.947, 0.04369, 0.9277, 0.06553, 0.947, 0.05097, 0.947, 0.04369, 0.9277, 0.06553, 0.947, 0.05097, 0.947, 0.04369, 0.9277, 0.05097, 0.947, 0.04369, 0.9277, 0.07282, 0.9277, 0.04369, 0.9229, 0.04369, 0.9133, 0.07282, 0.9133, 0.04369, 0.9229, 0.04369, 0.9133, 0.07282, 0.9133, 0.04369, 0.9229, 0.04369, 0.9133, 0.07282, 0.9133, 0.04369, 0.9229, 0.04369, 0.9133, 0.07282, 0.9133, 0.04369, 0.9229, 0.04369, 0.9133, 0.07282, 0.9133, 0.04369, 0.9229, 0.04369, 0.9133, 0.07282, 0.9133, 0.04369, 0.9229, 0.04369, 0.9133, 0.07282, 0.9133, 0.04369, 0.9229, 0.04369, 0.9133, 0.07282, 0.9133, 0.06553, 0.9518, 0.06553, 0.9566, 0.05097, 0.9566, 0.06553, 0.9518, 0.06553, 0.9566, 0.05097, 0.9566, 0.06553, 0.9518, 0.06553, 0.9566, 0.05097, 0.9566, 0.06553, 0.9518, 0.06553, 0.9566, 0.05097, 0.9566, 0.06553, 0.9518, 0.06553, 0.9566, 0.05097, 0.9566, 0.06553, 0.9518, 0.06553, 0.9566, 0.05097, 0.9566, 0.06553, 0.9518, 0.06553, 0.9566, 0.05097, 0.9566, 0.06553, 0.9518, 0.06553, 0.9566, 0.05097, 0.9566, 0.03155, 0.8819, 0.08495, 0.8819, 0.08495, 0.8386, 0.03155, 0.8386, 0.03155, 0.8819, 0.08495, 0.8819, 0.03155, 0.8386, 0.03155, 0.8819, 0.08495, 0.8819, 0.03155, 0.8386, 0.03155, 0.8819, 0.08495, 0.8819, 0.03155, 0.8819, 0.08495, 0.8819, 0.08495, 0.8386, 0.03155, 0.8819, 0.08495, 0.8819, 0.08495, 0.8386, 0.07524, 0.9711, 0.06553, 0.9614, 0.05097, 0.9614, 0.05097, 0.9614, 0.04126, 0.9711, 0.07524, 0.9711, 0.04126, 0.9711, 0.04126, 0.9855, 0.07524, 0.9711, 0.04126, 0.9855, 0.05097, 0.9952, 0.06553, 0.9952, 0.06553, 0.9952, 0.07524, 0.9855, 0.07524, 0.9711, 0.03155, 0.8819, 0.08495, 0.8819, 0.08495, 0.8386, 0.03155, 0.8819, 0.08495, 0.8819, 0.08495, 0.8386, 0.03641, 0.7277, 0.004854, 0.759, 0.004854, 0.8024, 0.004854, 0.8024, 0.03641, 0.8337, 0.03641, 0.7277, 0.03641, 0.8337, 0.0801, 0.8337, 0.03641, 0.7277, 0.0801, 0.8337, 0.1117, 0.8024, 0.1117, 0.759, 0.1117, 0.759, 0.0801, 0.7277, 0.0801, 0.8337, 0.0801, 0.8867, 0.03641, 0.8867, 0.04369, 0.9084, 0.0801, 0.8867, 0.03641, 0.8867, 0.04369, 0.9084, 0.07282, 0.9084, 0.0801, 0.8867, 0.03641, 0.8867, 0.0801, 0.8867, 0.03641, 0.8867, 0.04369, 0.9084, 0.0801, 0.8867, 0.03641, 0.8867, 0.04369, 0.9084, 0.0801, 0.8867, 0.03641, 0.8867, 0.04369, 0.9084, 0.0801, 0.8867, 0.03641, 0.8867, 0.04369, 0.9084, 0.0801, 0.8867, 0.03641, 0.8867, 0.04369, 0.9084, 0.07282, 0.9277, 0.04369, 0.9277, 0.05097, 0.947, 0.07282, 0.9277, 0.04369, 0.9277, 0.05097, 0.947, 0.06553, 0.947, 0.07282, 0.9277, 0.04369, 0.9277, 0.07282, 0.9277, 0.04369, 0.9277, 0.05097, 0.947, 0.07282, 0.9277, 0.04369, 0.9277, 0.05097, 0.947, 0.07282, 0.9277, 0.04369, 0.9277, 0.05097, 0.947, 0.07282, 0.9277, 0.04369, 0.9277, 0.05097, 0.947, 0.06553, 0.947, 0.07282, 0.9277, 0.04369, 0.9277, 0.07282, 0.9133, 0.04369, 0.9133, 0.04369, 0.9229, 0.07282, 0.9133, 0.04369, 0.9133, 0.04369, 0.9229, 0.07282, 0.9133, 0.04369, 0.9133, 0.04369, 0.9229, 0.07282, 0.9133, 0.04369, 0.9133, 0.04369, 0.9229, 0.07282, 0.9133, 0.04369, 0.9133, 0.04369, 0.9229, 0.07282, 0.9133, 0.04369, 0.9133, 0.04369, 0.9229, 0.07282, 0.9133, 0.04369, 0.9133, 0.04369, 0.9229, 0.07282, 0.9133, 0.04369, 0.9133, 0.04369, 0.9229, 0.05097, 0.9566, 0.06553, 0.9566, 0.06553, 0.9518, 0.05097, 0.9566, 0.06553, 0.9566, 0.06553, 0.9518, 0.05097, 0.9566, 0.06553, 0.9566, 0.06553, 0.9518, 0.05097, 0.9566, 0.06553, 0.9566, 0.06553, 0.9518, 0.05097, 0.9566, 0.06553, 0.9566, 0.06553, 0.9518, 0.05097, 0.9566, 0.06553, 0.9566, 0.06553, 0.9518, 0.05097, 0.9566, 0.06553, 0.9566, 0.06553, 0.9518, 0.05097, 0.9566, 0.06553, 0.9566, 0.06553, 0.9518, 0.06553, 0.4458, 0.03883, 0.4458, 0.03883, 0.4651, 0.06553, 0.5277, 0.03883, 0.5277, 0.03883, 0.5639, 0.06553, 0.5108, 0.03883, 0.5108, 0.03883, 0.5229, 0.06553, 0.4699, 0.03883, 0.4699, 0.03883, 0.506, 0.07039, 0.506, 0.08981, 0.506, 0.08252, 0.4699, 0.02184, 0.4699, 0.01456, 0.506, 0.03398, 0.506, 0.0534, 0.6217, 0.0534, 0.6651, 0.07039, 0.6651, 0.004854, 0.6217, 0.004854, 0.6651, 0.0534, 0.6651, 0.004854, 0.7012, 0.0534, 0.7012, 0.0534, 0.6699, 0.004854, 0.7181, 0.0534, 0.7181, 0.0534, 0.7012, 0.07039, 0.6217, 0.07039, 0.6651, 0.0534, 0.6651, 0.01942, 0.5108, 0.01942, 0.5446, 0.02913, 0.5446, 0.01942, 0.5108, 0.01942, 0.5446, 0.02913, 0.5446, 0.01942, 0.5108, 0.01942, 0.5446, 0.02913, 0.5446, 0.01942, 0.5108, 0.01942, 0.5446, 0.02913, 0.5446, 0.01942, 0.5663, 0.01456, 0.5566, 0.01942, 0.547, 0.01942, 0.547, 0.02913, 0.547, 0.01942, 0.5663, 0.02913, 0.547, 0.03398, 0.5566, 0.01942, 0.5663, 0.01942, 0.5108, 0.01942, 0.5446, 0.02913, 0.5446, 0.01942, 0.5108, 0.01942, 0.5446, 0.02913, 0.5446, 0.01942, 0.5108, 0.01942, 0.5446, 0.02913, 0.5446, 0.01942, 0.5108, 0.01942, 0.5446, 0.02913, 0.5446, 0.01942, 0.5108, 0.01942, 0.5446, 0.02913, 0.5446, 0.01942, 0.5108, 0.01942, 0.5446, 0.02913, 0.5446, 0.01942, 0.5663, 0.01456, 0.5566, 0.03398, 0.5566, 0.01456, 0.5566, 0.01942, 0.547, 0.03398, 0.5566, 0.01942, 0.547, 0.02913, 0.547, 0.03398, 0.5566, 0.01942, 0.5108, 0.01942, 0.5446, 0.02913, 0.5446, 0.01942, 0.5108, 0.01942, 0.5446, 0.02913, 0.5446, 0.009709, 0.6096, 0.004854, 0.6096, 0.004854, 0.5831, 0.09223, 0.6096, 0.08738, 0.6096, 0.08738, 0.5831, 0.08252, 0.6096, 0.01456, 0.6096, 0.01456, 0.5831, 0.08252, 0.5735, 0.08252, 0.5783, 0.01456, 0.5783, 0.07039, 0.4193, 0.07039, 0.4313, 0.06796, 0.4313, 0.06796, 0.4313, 0.03641, 0.4313, 0.03641, 0.4193, 0.03641, 0.4313, 0.03398, 0.4313, 0.03398, 0.4193, 0.06796, 0.4193, 0.03641, 0.4193, 0.03641, 0.4169, 0.06796, 0.4337, 0.03641, 0.4337, 0.03641, 0.4313, 0.07039, 0.4193, 0.06796, 0.4193, 0.06796, 0.4313, 0.03641, 0.4193, 0.03641, 0.4313, 0.06796, 0.4313, 0.03398, 0.4193, 0.03398, 0.4313, 0.03641, 0.4313, 0.03641, 0.4169, 0.03641, 0.4193, 0.06796, 0.4193, 0.03641, 0.4313, 0.03641, 0.4337, 0.06796, 0.4337, 0.08252, 0.6096, 0.01456, 0.6096, 0.01456, 0.5831, 0.08252, 0.5735, 0.08252, 0.5783, 0.01456, 0.5783, 0.08252, 0.6096, 0.08252, 0.6145, 0.01456, 0.6145, 0.1505, 0.5494, 0.1505, 0.559, 0.0801, 0.559, 0.1505, 0.5494, 0.1505, 0.559, 0.0801, 0.559, 0.0801, 0.5494, 0.1505, 0.5494, 0.1505, 0.559, 0.0801, 0.5494, 0.1505, 0.5494, 0.1505, 0.559, 0.1505, 0.5494, 0.1505, 0.559, 0.0801, 0.559, 0.1505, 0.5494, 0.1505, 0.559, 0.0801, 0.559, 0.1092, 0.5807, 0.1044, 0.5711, 0.1092, 0.5614, 0.1092, 0.5614, 0.1189, 0.5614, 0.1238, 0.5711, 0.1238, 0.5711, 0.1189, 0.5807, 0.1092, 0.5807, 0.1505, 0.5494, 0.1505, 0.559, 0.0801, 0.559, 0.1505, 0.5494, 0.1505, 0.559, 0.0801, 0.559, 0.0801, 0.5494, 0.1505, 0.5494, 0.1505, 0.559, 0.0801, 0.5494, 0.1505, 0.5494, 0.1505, 0.559, 0.1505, 0.5494, 0.1505, 0.559, 0.0801, 0.559, 0.1505, 0.5494, 0.1505, 0.559, 0.0801, 0.559, 0.1092, 0.5807, 0.1044, 0.5711, 0.1092, 0.5614, 0.1092, 0.5614, 0.1189, 0.5614, 0.1238, 0.5711, 0.1238, 0.5711, 0.1189, 0.5807, 0.1092, 0.5807, 0.0801, 0.559, 0.1505, 0.559, 0.1505, 0.5494, 0.0801, 0.559, 0.1505, 0.559, 0.1505, 0.5494, 0.0801, 0.5494, 0.0801, 0.559, 0.1505, 0.559, 0.0801, 0.5494, 0.0801, 0.559, 0.1505, 0.559, 0.0801, 0.559, 0.1505, 0.559, 0.1505, 0.5494, 0.0801, 0.559, 0.1505, 0.559, 0.1505, 0.5494, 0.1092, 0.5614, 0.1044, 0.5711, 0.1092, 0.5807, 0.1092, 0.5807, 0.1189, 0.5807, 0.1238, 0.5711, 0.1238, 0.5711, 0.1189, 0.5614, 0.1092, 0.5614, 0.0801, 0.559, 0.1505, 0.559, 0.1505, 0.5494, 0.0801, 0.559, 0.1505, 0.559, 0.1505, 0.5494, 0.0801, 0.5494, 0.0801, 0.559, 0.1505, 0.559, 0.0801, 0.5494, 0.0801, 0.559, 0.1505, 0.559, 0.0801, 0.559, 0.1505, 0.559, 0.1505, 0.5494, 0.0801, 0.559, 0.1505, 0.559, 0.1505, 0.5494, 0.1092, 0.5614, 0.1044, 0.5711, 0.1092, 0.5807, 0.1092, 0.5807, 0.1189, 0.5807, 0.1238, 0.5711, 0.1238, 0.5711, 0.1189, 0.5614, 0.1092, 0.5614])
me_cube_002.materials.append(mat_ae86_texture)
me_cube_002.use_remesh_preserve_volume = False
me_cube_002.use_remesh_preserve_attributes = False
me_cube_002.use_mirror_vertex_groups = False
me_cube_002.update()

# ---- objects
ob_cube = bpy.data.objects.new('Cube', me_cube_002)

# ---- transforms, parenting, visibility, modifiers, constraints
ob_cube.location = (-7.013e-10, -0.06948, 1.119)
ob_cube.lineart.crease_threshold = 0.0

# ---- collection membership
col_collection_1.objects.link(ob_cube)

# ---- scene / render settings (as saved in the file)
scene.frame_start = 1; scene.frame_end = 250; scene.frame_set(74)
scene.render.engine = 'CYCLES'
scene.render.resolution_percentage = 50
scene.render.dither_intensity = 0.0
scene.cycles.use_denoising = False
scene.cycles.samples = 128
scene.cycles.sampling_pattern = 'TABULATED_SOBOL'
scene.cycles.use_adaptive_sampling = False
scene.cycles.use_light_tree = False
scene.cycles.blur_glossy = 0.0
scene.cycles.sample_clamp_indirect = 0.0
scene.view_settings.view_transform = 'Standard'
bpy.context.view_layer.update()

# ---- added for rendering (the .blend has no active camera and no usable light): camera, sun
cam_auto = bpy.data.cameras.new('AutoCamera')
cam_auto.lens = 50.0
cam_auto.sensor_width = 36.0
cam_auto.clip_end = 1000.0
ob_auto_camera = bpy.data.objects.new('AutoCamera', cam_auto)
scene.collection.objects.link(ob_auto_camera)
ob_auto_camera.location = (7.06699, -8.88289, 6.69236)
ob_auto_camera.rotation_euler = (1.09748, -7.21219e-08, 0.694738)
scene.camera = ob_auto_camera
light_auto_sun = bpy.data.lights.new('AutoSun', 'SUN')
light_auto_sun.energy = 3.0
light_auto_sun.angle = 0.0523599
ob_auto_sun = bpy.data.objects.new('AutoSun', light_auto_sun)
scene.collection.objects.link(ob_auto_sun)
ob_auto_sun.rotation_euler = (0.872665, 0.174533, 0.523599)
bpy.context.view_layer.update()
